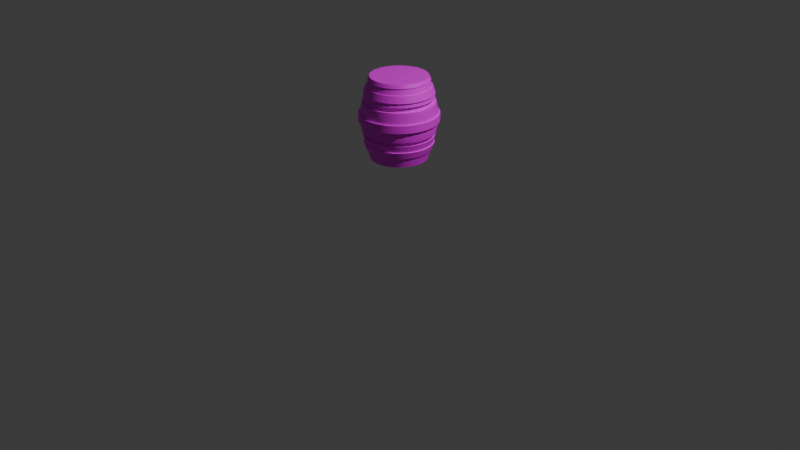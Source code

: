 # Source: M-001_Final_Barrel_2.blend  (saved by Blender 4.2.66; exported with 4.5.12 LTS)
import bpy
from mathutils import Matrix  # noqa: F401  (used for matrix-valued properties, if any)

bpy.ops.wm.read_factory_settings(use_empty=True)
scene = bpy.context.scene
scene.name = 'Scene'

# ---- collections
col_collection = bpy.data.collections.new('Collection'); scene.collection.children.link(col_collection)

# ---- images (referenced by path relative to the original .blend; pixels are not part of the script)
import os
ASSET_DIR = os.environ.get("B2B_ASSET_DIR", "")  # directory of the original .blend (textures are referenced by path, not embedded)
HERE = os.path.dirname(os.path.abspath(__file__))  # packed textures are extracted next to this script under _unpacked/

def load_image(name, relpath, width, height, colorspace="sRGB"):
    """Load a texture the original file referenced (path relative to the .blend, or extracted next to this script)."""
    p = next((c for c in (os.path.join(HERE, relpath), os.path.join(ASSET_DIR, relpath)) if relpath and os.path.exists(c)), "")
    if p:
        img = bpy.data.images.load(p, check_existing=True)
        img.name = name
    else:  # same state as the original file: an image datablock whose file is absent (Cycles renders it pink)
        img = bpy.data.images.new(name, width, height)
        img.source = "FILE"
        img.filepath = "//" + (relpath or name)
    img.colorspace_settings.name = colorspace
    return img
img_material_base_color_001 = load_image('Material Base Color.001', 'Material Base Color.001.png', 1024, 1024, 'sRGB')
img_material_base_color2 = load_image('Material Base Color2', '', 2048, 2048, 'sRGB')
img_material_base_color_002 = load_image('Material Base Color.002', 'Material Base Color.002.png', 1024, 1024, 'sRGB')
img_planks037a_2k_png_color_png_001 = load_image('Planks037A_2K-PNG_Color.png.001', 'Planks037A_2K-PNG_Color.png', 1024, 1024, 'sRGB')
img_cylinder_006_base_color = load_image('Cylinder.006 Base Color', 'Cylinder.006 Base Color.png', 1024, 1024, 'sRGB')

# ---- materials (node trees are filled in below, after node groups)
mat_material = bpy.data.materials.new('Material')
mat_material_001 = bpy.data.materials.new('Material.001')
mat_material_002 = bpy.data.materials.new('Material.002')

# ---- node groups
ng_smooth_by_angle = bpy.data.node_groups.new('Smooth by Angle', 'GeometryNodeTree')
_s = ng_smooth_by_angle.interface.new_socket(name='Mesh', in_out='OUTPUT', socket_type='NodeSocketGeometry')
_s = ng_smooth_by_angle.interface.new_socket(name='Mesh', in_out='INPUT', socket_type='NodeSocketGeometry')
_s = ng_smooth_by_angle.interface.new_socket(name='Angle', in_out='INPUT', socket_type='NodeSocketFloat')
_s.subtype = 'ANGLE'
_s.default_value = 0.5236
_s.min_value = 0.0
_s.max_value = 3.142
_s.description = 'Maximum face angle for smooth edges'
_s = ng_smooth_by_angle.interface.new_socket(name='Ignore Sharpness', in_out='INPUT', socket_type='NodeSocketBool')
_s.force_non_field = True
ng_smooth_by_angle.description = 'Set the sharpness of mesh edges based on the angle between the neighboring faces'
ng_smooth_by_angle.is_modifier = True
_N = ng_smooth_by_angle.nodes; _L = ng_smooth_by_angle.links
n0 = _N.new('GeometryNodeSetShadeSmooth'); n0.name = 'Set Shade Smooth'; n0.location = (120, -80)
n0.domain = 'EDGE'
n1 = _N.new('GeometryNodeSetShadeSmooth'); n1.name = 'Set Shade Smooth.001'; n1.location = (300, -80)
n2 = _N.new('NodeGroupOutput'); n2.name = 'Group Output'; n2.location = (480, -80)
n3 = _N.new('GeometryNodeInputMeshEdgeAngle'); n3.name = 'Edge Angle'; n3.location = (-440, -240)
n4 = _N.new('NodeGroupInput'); n4.name = 'Group Input'; n4.location = (-80, -80)
n5 = _N.new('GeometryNodeInputEdgeSmooth'); n5.name = 'Is Edge Smooth'; n5.location = (-260, -120)
n6 = _N.new('GeometryNodeInputShadeSmooth'); n6.name = 'Is Shade Smooth'; n6.location = (-440, -397)
n7 = _N.new('FunctionNodeCompare'); n7.name = 'Compare'; n7.location = (-260, -260)
n7.operation = 'LESS_EQUAL'
n7.inputs[6].default_value = (0.0, 0.0, 0.0, 0.0)
n7.inputs[7].default_value = (0.0, 0.0, 0.0, 0.0)
n8 = _N.new('FunctionNodeBooleanMath'); n8.name = 'Boolean Math.001'; n8.location = (-80, -260)
n9 = _N.new('NodeGroupInput'); n9.name = 'Group Input.001'; n9.location = (-440, -329)
n10 = _N.new('NodeGroupInput'); n10.name = 'Group Input.002'; n10.location = (-259, -189)
n11 = _N.new('FunctionNodeBooleanMath'); n11.name = 'Boolean Math'; n11.location = (-80, -149)
n11.operation = 'OR'
n12 = _N.new('FunctionNodeBooleanMath'); n12.name = 'Boolean Math.002'; n12.location = (-260, -380)
n12.operation = 'OR'
n13 = _N.new('NodeGroupInput'); n13.name = 'Group Input.003'; n13.location = (-440, -460)
_L.new(n3.outputs[0], n7.inputs[0])
_L.new(n1.outputs[0], n2.inputs[0])
_L.new(n9.outputs[1], n7.inputs[1])
_L.new(n7.outputs[0], n8.inputs[0])
_L.new(n4.outputs[0], n0.inputs[0])
_L.new(n0.outputs[0], n1.inputs[0])
_L.new(n8.outputs[0], n0.inputs[2])
_L.new(n10.outputs[2], n11.inputs[1])
_L.new(n5.outputs[0], n11.inputs[0])
_L.new(n11.outputs[0], n0.inputs[1])
_L.new(n13.outputs[2], n12.inputs[1])
_L.new(n6.outputs[0], n12.inputs[0])
_L.new(n12.outputs[0], n8.inputs[1])
n2.is_active_output = True

# ---- material node trees
mat_material.use_nodes = True; mat_material.node_tree.nodes.clear()
_N = mat_material.node_tree.nodes; _L = mat_material.node_tree.links
n0 = _N.new('ShaderNodeBsdfPrincipled'); n0.name = 'Principled BSDF'; n0.location = (10, 300)
n1 = _N.new('ShaderNodeOutputMaterial'); n1.name = 'Material Output'; n1.location = (300, 300)
n2 = _N.new('ShaderNodeTexImage'); n2.name = 'Image Texture'; n2.location = (-420, 335)
n2.image = img_material_base_color_001
n3 = _N.new('ShaderNodeTexImage'); n3.name = 'Image Texture.001'; n3.location = (-341, 162)
n3.image = img_material_base_color2
n4 = _N.new('ShaderNodeTexImage'); n4.name = 'Image Texture.002'; n4.location = (0, 0)
n4.image = img_material_base_color_002
_L.new(n0.outputs[0], n1.inputs[0])
_L.new(n2.outputs[0], n0.inputs[0])
n1.is_active_output = True
mat_material_001.use_nodes = True; mat_material_001.node_tree.nodes.clear()
_N = mat_material_001.node_tree.nodes; _L = mat_material_001.node_tree.links
n0 = _N.new('ShaderNodeBsdfPrincipled'); n0.name = 'Principled BSDF'; n0.location = (10, 300)
n1 = _N.new('ShaderNodeOutputMaterial'); n1.name = 'Material Output'; n1.location = (300, 300)
n2 = _N.new('ShaderNodeTexImage'); n2.name = 'Image Texture'; n2.location = (-305, 282)
n2.image = img_planks037a_2k_png_color_png_001
_L.new(n0.outputs[0], n1.inputs[0])
_L.new(n2.outputs[0], n0.inputs[0])
n1.is_active_output = True
mat_material_002.use_nodes = True; mat_material_002.node_tree.nodes.clear()
_N = mat_material_002.node_tree.nodes; _L = mat_material_002.node_tree.links
n0 = _N.new('ShaderNodeBsdfPrincipled'); n0.name = 'Principled BSDF'; n0.location = (10, 300)
n1 = _N.new('ShaderNodeOutputMaterial'); n1.name = 'Material Output'; n1.location = (300, 300)
n2 = _N.new('ShaderNodeTexImage'); n2.name = 'Image Texture'; n2.location = (-280, 280)
n2.image = img_cylinder_006_base_color
_L.new(n0.outputs[0], n1.inputs[0])
_L.new(n2.outputs[0], n0.inputs[0])
n1.is_active_output = True

# ---- world
world_world = bpy.data.worlds.new('World'); scene.world = world_world
world_world.use_nodes = True; world_world.node_tree.nodes.clear()
_N = world_world.node_tree.nodes; _L = world_world.node_tree.links
n0 = _N.new('ShaderNodeOutputWorld'); n0.name = 'World Output'; n0.location = (300, 300)
n1 = _N.new('ShaderNodeBackground'); n1.name = 'Background'; n1.location = (10, 300)
n1.inputs[0].default_value = (0.05088, 0.05088, 0.05088, 1.0)
_L.new(n1.outputs[0], n0.inputs[0])
n0.is_active_output = True
world_world.color = (0.05088, 0.05088, 0.05088)
world_world.sun_shadow_jitter_overblur = 0.0

# ---- cameras
cam_camera = bpy.data.cameras.new('Camera')
cam_camera.clip_end = 100.0
cam_camera.ortho_scale = 7.314

# ---- lights
light_light = bpy.data.lights.new('Light', 'POINT')
light_light.energy = 1000.0
light_light.shadow_soft_size = 0.1

# ---- meshes
me_torus = bpy.data.meshes.new('Torus')
me_torus.from_pydata([], [], [])
_uv = me_torus.uv_layers.new(name='UVMap')
_uv.uv.foreach_set('vector', [])
me_torus.update()
me_cylinder_006 = bpy.data.meshes.new('Cylinder.006')
me_cylinder_006.from_pydata([(0.0, 1.0, -1.0), (3.797e-09, 0.9317, 1.0), (0.1951, 0.9808, -1.0), (0.1818, 0.9138, 1.0), (0.3827, 0.9239, -1.0), (0.3566, 0.8608, 1.0), (0.5556, 0.8315, -1.0), (0.5176, 0.7747, 1.0), (0.7071, 0.7071, -1.0), (0.6588, 0.6588, 1.0), (0.8315, 0.5556, -1.0), (0.7747, 0.5176, 1.0), (0.9239, 0.3827, -1.0), (0.8608, 0.3566, 1.0), (0.9808, 0.1951, -1.0), (0.9138, 0.1818, 1.0), (1.0, 0.0, -1.0), (0.9317, 0.0, 1.0), (0.9808, -0.1951, -1.0), (0.9138, -0.1818, 1.0), (0.9239, -0.3827, -1.0), (0.8608, -0.3566, 1.0), (0.8315, -0.5556, -1.0), (0.7747, -0.5176, 1.0), (0.7071, -0.7071, -1.0), (0.6588, -0.6588, 1.0), (0.5556, -0.8315, -1.0), (0.5176, -0.7747, 1.0), (0.3827, -0.9239, -1.0), (0.3566, -0.8608, 1.0), (0.1951, -0.9808, -1.0), (0.1818, -0.9138, 1.0), (0.0, -1.0, -1.0), (3.797e-09, -0.9317, 1.0), (-0.1951, -0.9808, -1.0), (-0.1818, -0.9138, 1.0), (-0.3827, -0.9239, -1.0), (-0.3566, -0.8608, 1.0), (-0.5556, -0.8315, -1.0), (-0.5176, -0.7747, 1.0), (-0.7071, -0.7071, -1.0), (-0.6588, -0.6588, 1.0), (-0.8315, -0.5556, -1.0), (-0.7747, -0.5176, 1.0), (-0.9239, -0.3827, -1.0), (-0.8608, -0.3566, 1.0), (-0.9808, -0.1951, -1.0), (-0.9138, -0.1818, 1.0), (-1.0, 0.0, -1.0), (-0.9317, 0.0, 1.0), (-0.9808, 0.1951, -1.0), (-0.9138, 0.1818, 1.0), (-0.9239, 0.3827, -1.0), (-0.8608, 0.3566, 1.0), (-0.8315, 0.5556, -1.0), (-0.7747, 0.5176, 1.0), (-0.7071, 0.7071, -1.0), (-0.6588, 0.6588, 1.0), (-0.5556, 0.8315, -1.0), (-0.5176, 0.7747, 1.0), (-0.3827, 0.9239, -1.0), (-0.3566, 0.8608, 1.0), (-0.1951, 0.9808, -1.0), (-0.1818, 0.9138, 1.0), (0.0, 0.8255, -20.43), (0.0, 0.8255, 3.639), (0.161, 0.8096, -20.43), (0.161, 0.8096, 3.639), (0.3159, 0.7626, -20.43), (0.3159, 0.7626, 3.639), (0.4586, 0.6864, -20.43), (0.4586, 0.6864, 3.639), (0.5837, 0.5837, -20.43), (0.5837, 0.5837, 3.639), (0.6864, 0.4586, -20.43), (0.6864, 0.4586, 3.639), (0.7626, 0.3159, -20.43), (0.7626, 0.3159, 3.639), (0.8096, 0.161, -20.43), (0.8096, 0.161, 3.639), (0.8255, 0.0, -20.43), (0.8255, 0.0, 3.639), (0.8096, -0.161, -20.43), (0.8096, -0.161, 3.639), (0.7626, -0.3159, -20.43), (0.7626, -0.3159, 3.639), (0.6864, -0.4586, -20.43), (0.6864, -0.4586, 3.639), (0.5837, -0.5837, -20.43), (0.5837, -0.5837, 3.639), (0.4586, -0.6864, -20.43), (0.4586, -0.6864, 3.639), (0.3159, -0.7626, -20.43), (0.3159, -0.7626, 3.639), (0.161, -0.8096, -20.43), (0.161, -0.8096, 3.639), (0.0, -0.8255, -20.43), (0.0, -0.8255, 3.639), (-0.161, -0.8096, -20.43), (-0.161, -0.8096, 3.639), (-0.3159, -0.7626, -20.43), (-0.3159, -0.7626, 3.639), (-0.4586, -0.6864, -20.43), (-0.4586, -0.6864, 3.639), (-0.5837, -0.5837, -20.43), (-0.5837, -0.5837, 3.639), (-0.6864, -0.4586, -20.43), (-0.6864, -0.4586, 3.639), (-0.7626, -0.3159, -20.43), (-0.7626, -0.3159, 3.639), (-0.8096, -0.161, -20.43), (-0.8096, -0.161, 3.639), (-0.8255, 0.0, -20.43), (-0.8255, 0.0, 3.639), (-0.8096, 0.161, -20.43), (-0.8096, 0.161, 3.639), (-0.7626, 0.3159, -20.43), (-0.7626, 0.3159, 3.639), (-0.6864, 0.4586, -20.43), (-0.6864, 0.4586, 3.639), (-0.5837, 0.5837, -20.43), (-0.5837, 0.5837, 3.639), (-0.4586, 0.6864, -20.43), (-0.4586, 0.6864, 3.639), (-0.3159, 0.7626, -20.43), (-0.3159, 0.7626, 3.639), (-0.161, 0.8096, -20.43), (-0.161, 0.8096, 3.639), (-1.454e-09, 1.108, -8.034), (0.2163, 1.087, -8.034), (0.4242, 1.024, -8.034), (0.6158, 0.9217, -8.034), (0.7838, 0.7838, -8.034), (0.9217, 0.6158, -8.034), (1.024, 0.4242, -8.034), (1.087, 0.2163, -8.034), (1.108, -2.415e-09, -8.034), (1.087, -0.2163, -8.034), (1.024, -0.4242, -8.034), (0.9217, -0.6158, -8.034), (0.7838, -0.7838, -8.034), (0.6158, -0.9217, -8.034), (0.4242, -1.024, -8.034), (0.2163, -1.087, -8.034), (-1.454e-09, -1.108, -8.034), (-0.2163, -1.087, -8.034), (-0.4242, -1.024, -8.034), (-0.6158, -0.9217, -8.034), (-0.7838, -0.7838, -8.034), (-0.9217, -0.6158, -8.034), (-1.024, -0.4242, -8.034), (-1.087, -0.2163, -8.034), (-1.108, -2.415e-09, -8.034), (-1.087, 0.2163, -8.034), (-1.024, 0.4242, -8.034), (-0.9217, 0.6158, -8.034), (-0.7838, 0.7838, -8.034), (-0.6158, 0.9217, -8.034), (-0.4242, 1.024, -8.034), (-0.2163, 1.087, -8.034), (-5.779e-10, 1.036, -3.582), (0.2021, 1.016, -3.582), (0.3965, 0.9572, -3.582), (0.5756, 0.8615, -3.582), (0.7326, 0.7326, -3.582), (0.8615, 0.5756, -3.582), (0.9572, 0.3965, -3.582), (1.016, 0.2021, -3.582), (1.036, -1.336e-09, -3.582), (1.016, -0.2021, -3.582), (0.9572, -0.3965, -3.582), (0.8615, -0.5756, -3.582), (0.7326, -0.7326, -3.582), (0.5756, -0.8615, -3.582), (0.3965, -0.9572, -3.582), (0.2021, -1.016, -3.582), (-5.779e-10, -1.036, -3.582), (-0.2021, -1.016, -3.582), (-0.3965, -0.9572, -3.582), (-0.5756, -0.8615, -3.582), (-0.7326, -0.7326, -3.582), (-0.8615, -0.5756, -3.582), (-0.9572, -0.3965, -3.582), (-1.016, -0.2021, -3.582), (-1.036, -1.336e-09, -3.582), (-1.016, 0.2021, -3.582), (-0.9572, 0.3965, -3.582), (-0.8615, 0.5756, -3.582), (-0.7326, 0.7326, -3.582), (-0.5756, 0.8615, -3.582), (-0.3965, 0.9572, -3.582), (-0.2021, 1.016, -3.582), (0.2036, 1.024, -12.23), (0.3994, 0.9642, -12.23), (0.5798, 0.8677, -12.23), (0.738, 0.738, -12.23), (0.8677, 0.5798, -12.23), (0.9642, 0.3994, -12.23), (1.024, 0.2036, -12.23), (1.044, -1.448e-09, -12.23), (1.024, -0.2036, -12.23), (0.9642, -0.3994, -12.23), (0.8677, -0.5798, -12.23), (0.738, -0.738, -12.23), (0.5798, -0.8677, -12.23), (0.3994, -0.9642, -12.23), (0.2036, -1.024, -12.23), (-6.689e-10, -1.044, -12.23), (-0.2036, -1.024, -12.23), (-0.3994, -0.9642, -12.23), (-0.5798, -0.8677, -12.23), (-0.738, -0.738, -12.23), (-0.8677, -0.5798, -12.23), (-0.9642, -0.3994, -12.23), (-1.024, -0.2036, -12.23), (-1.044, -1.448e-09, -12.23), (-1.024, 0.2036, -12.23), (-0.9642, 0.3994, -12.23), (-0.8677, 0.5798, -12.23), (-0.738, 0.738, -12.23), (-0.5798, 0.8677, -12.23), (-0.3994, 0.9642, -12.23), (-0.2036, 1.024, -12.23), (-6.689e-10, 1.044, -12.23), (-4.626e-10, 0.9941, -2.217), (0.1939, 0.975, -2.217), (0.3804, 0.9184, -2.217), (0.5523, 0.8266, -2.217), (0.7029, 0.7029, -2.217), (0.8266, 0.5523, -2.217), (0.9184, 0.3804, -2.217), (0.975, 0.1939, -2.217), (0.9941, -1.07e-09, -2.217), (0.975, -0.1939, -2.217), (0.9184, -0.3804, -2.217), (0.8266, -0.5523, -2.217), (0.7029, -0.7029, -2.217), (0.5523, -0.8266, -2.217), (0.3804, -0.9184, -2.217), (0.1939, -0.975, -2.217), (-4.626e-10, -0.9941, -2.217), (-0.1939, -0.975, -2.217), (-0.3804, -0.9184, -2.217), (-0.5523, -0.8266, -2.217), (-0.7029, -0.7029, -2.217), (-0.8266, -0.5523, -2.217), (-0.9184, -0.3804, -2.217), (-0.975, -0.1939, -2.217), (-0.9941, -1.07e-09, -2.217), (-0.975, 0.1939, -2.217), (-0.9184, 0.3804, -2.217), (-0.8266, 0.5523, -2.217), (-0.7029, 0.7029, -2.217), (-0.5523, 0.8266, -2.217), (-0.3804, 0.9184, -2.217), (-0.1939, 0.975, -2.217), (0.197, 0.9904, -13.48), (0.3864, 0.933, -13.48), (0.561, 0.8396, -13.48), (0.7141, 0.7141, -13.48), (0.8396, 0.561, -13.48), (0.933, 0.3864, -13.48), (0.9904, 0.197, -13.48), (1.01, -1.224e-09, -13.48), (0.9904, -0.197, -13.48), (0.933, -0.3864, -13.48), (0.8396, -0.561, -13.48), (0.7141, -0.7141, -13.48), (0.561, -0.8396, -13.48), (0.3864, -0.933, -13.48), (0.197, -0.9904, -13.48), (-5.652e-10, -1.01, -13.48), (-0.197, -0.9904, -13.48), (-0.3864, -0.933, -13.48), (-0.561, -0.8396, -13.48), (-0.7141, -0.7141, -13.48), (-0.8396, -0.561, -13.48), (-0.933, -0.3864, -13.48), (-0.9904, -0.197, -13.48), (-1.01, -1.224e-09, -13.48), (-0.9904, 0.197, -13.48), (-0.933, 0.3864, -13.48), (-0.8396, 0.561, -13.48), (-0.7141, 0.7141, -13.48), (-0.561, 0.8396, -13.48), (-0.3864, 0.933, -13.48), (-0.197, 0.9904, -13.48), (-5.652e-10, 1.01, -13.48), (0.1779, 0.8941, -2.32), (0.1854, 0.9319, -3.567), (0.3489, 0.8423, -2.32), (0.3636, 0.8779, -3.567), (0.5065, 0.758, -2.32), (0.5279, 0.79, -3.567), (0.6446, 0.6446, -2.32), (0.6719, 0.6719, -3.567), (0.758, 0.5065, -2.32), (0.79, 0.5279, -3.567), (0.8423, 0.3489, -2.32), (0.8779, 0.3636, -3.567), (0.8941, 0.1779, -2.32), (0.9319, 0.1854, -3.567), (0.9117, -1.503e-09, -2.32), (0.9502, -1.748e-09, -3.567), (0.8941, -0.1779, -2.32), (0.9319, -0.1854, -3.567), (0.8423, -0.3489, -2.32), (0.8779, -0.3636, -3.567), (0.758, -0.5065, -2.32), (0.79, -0.5279, -3.567), (0.6446, -0.6446, -2.32), (0.6719, -0.6719, -3.567), (0.5065, -0.758, -2.32), (0.5279, -0.79, -3.567), (0.3489, -0.8423, -2.32), (0.3636, -0.8779, -3.567), (0.1779, -0.8941, -2.32), (0.1854, -0.9319, -3.567), (1.088e-10, -0.9117, -2.32), (3.133e-12, -0.9502, -3.567), (-0.1779, -0.8941, -2.32), (-0.1854, -0.9319, -3.567), (-0.3489, -0.8423, -2.32), (-0.3636, -0.8779, -3.567), (-0.5065, -0.758, -2.32), (-0.5279, -0.79, -3.567), (-0.6446, -0.6446, -2.32), (-0.6719, -0.6719, -3.567), (-0.758, -0.5065, -2.32), (-0.79, -0.5279, -3.567), (-0.8423, -0.3489, -2.32), (-0.8779, -0.3636, -3.567), (-0.8941, -0.1779, -2.32), (-0.9319, -0.1854, -3.567), (-0.9117, -1.503e-09, -2.32), (-0.9502, -1.748e-09, -3.567), (-0.8941, 0.1779, -2.32), (-0.9319, 0.1854, -3.567), (-0.8423, 0.3489, -2.32), (-0.8779, 0.3636, -3.567), (-0.758, 0.5065, -2.32), (-0.79, 0.5279, -3.567), (-0.6446, 0.6446, -2.32), (-0.6719, 0.6719, -3.567), (-0.5065, 0.758, -2.32), (-0.5279, 0.79, -3.567), (-0.3489, 0.8423, -2.32), (-0.3636, 0.8779, -3.567), (-0.1779, 0.8941, -2.32), (-0.1854, 0.9319, -3.567), (3.133e-12, 0.9502, -3.567), (1.47e-11, 0.9261, -13.37), (-8.034e-11, 0.9571, -12.27), (0.1867, 0.9387, -12.27), (0.3663, 0.8842, -12.27), (0.5317, 0.7958, -12.27), (0.6768, 0.6768, -12.27), (0.7958, 0.5317, -12.27), (0.8842, 0.3663, -12.27), (0.9387, 0.1867, -12.27), (0.9571, -1.85e-09, -12.27), (0.9387, -0.1867, -12.27), (0.8842, -0.3663, -12.27), (0.7958, -0.5317, -12.27), (0.6768, -0.6768, -12.27), (0.5317, -0.7958, -12.27), (0.3663, -0.8842, -12.27), (0.1867, -0.9387, -12.27), (-8.034e-11, -0.9571, -12.27), (-0.1867, -0.9387, -12.27), (-0.3663, -0.8842, -12.27), (-0.5317, -0.7958, -12.27), (-0.6768, -0.6768, -12.27), (-0.7958, -0.5317, -12.27), (-0.8842, -0.3663, -12.27), (-0.9387, -0.1867, -12.27), (-0.9571, -1.85e-09, -12.27), (-0.9387, 0.1867, -12.27), (-0.8842, 0.3663, -12.27), (-0.7958, 0.5317, -12.27), (-0.6768, 0.6768, -12.27), (-0.5317, 0.7958, -12.27), (-0.3663, 0.8842, -12.27), (-0.1867, 0.9387, -12.27), (1.088e-10, 0.9117, -2.32), (0.1807, 0.9083, -13.37), (0.3544, 0.8556, -13.37), (0.5145, 0.77, -13.37), (0.6548, 0.6548, -13.37), (0.77, 0.5145, -13.37), (0.8556, 0.3544, -13.37), (0.9083, 0.1807, -13.37), (0.9261, -1.645e-09, -13.37), (0.9083, -0.1807, -13.37), (0.8556, -0.3544, -13.37), (0.77, -0.5145, -13.37), (0.6548, -0.6548, -13.37), (0.5145, -0.77, -13.37), (0.3544, -0.8556, -13.37), (0.1807, -0.9083, -13.37), (1.47e-11, -0.9261, -13.37), (-0.1807, -0.9083, -13.37), (-0.3544, -0.8556, -13.37), (-0.5145, -0.77, -13.37), (-0.6548, -0.6548, -13.37), (-0.77, -0.5145, -13.37), (-0.8556, -0.3544, -13.37), (-0.9083, -0.1807, -13.37), (-0.9261, -1.645e-09, -13.37), (-0.9083, 0.1807, -13.37), (-0.8556, 0.3544, -13.37), (-0.77, 0.5145, -13.37), (-0.6548, 0.6548, -13.37), (-0.5145, 0.77, -13.37), (-0.3544, 0.8556, -13.37), (-0.1807, 0.9083, -13.37), (-8.086e-11, 0.855, 2.685), (0.1668, 0.8385, 2.685), (0.3272, 0.7899, 2.685), (0.475, 0.7109, 2.685), (0.6045, 0.6045, 2.685), (0.7109, 0.475, 2.685), (0.7899, 0.3272, 2.685), (0.8385, 0.1668, 2.685), (0.855, -1.87e-10, 2.685), (0.8385, -0.1668, 2.685), (0.7899, -0.3272, 2.685), (0.7109, -0.475, 2.685), (0.6045, -0.6045, 2.685), (0.475, -0.7109, 2.685), (0.3272, -0.7899, 2.685), (0.1668, -0.8385, 2.685), (-8.086e-11, -0.855, 2.685), (-0.1668, -0.8385, 2.685), (-0.3272, -0.7899, 2.685), (-0.475, -0.7109, 2.685), (-0.6045, -0.6045, 2.685), (-0.7109, -0.475, 2.685), (-0.7899, -0.3272, 2.685), (-0.8385, -0.1668, 2.685), (-0.855, -1.87e-10, 2.685), (-0.8385, 0.1668, 2.685), (-0.7899, 0.3272, 2.685), (-0.7109, 0.475, 2.685), (-0.6045, 0.6045, 2.685), (-0.475, 0.7109, 2.685), (-0.3272, 0.7899, 2.685), (-0.1668, 0.8385, 2.685), (0.0, 0.8249, 3.854), (-5.868e-10, 0.8734, 2.808), (0.1609, 0.809, 3.854), (0.1704, 0.8566, 2.808), (0.3157, 0.7621, 3.854), (0.3342, 0.8069, 2.808), (0.4583, 0.6858, 3.854), (0.4852, 0.7262, 2.808), (0.5833, 0.5833, 3.854), (0.6176, 0.6176, 2.808), (0.6858, 0.4583, 3.854), (0.7262, 0.4852, 2.808), (0.7621, 0.3157, 3.854), (0.8069, 0.3342, 2.808), (0.809, 0.1609, 3.854), (0.8566, 0.1704, 2.808), (0.8249, 0.0, 3.854), (0.8734, 2.471e-10, 2.808), (0.809, -0.1609, 3.854), (0.8566, -0.1704, 2.808), (0.7621, -0.3157, 3.854), (0.8069, -0.3342, 2.808), (0.6858, -0.4583, 3.854), (0.7262, -0.4852, 2.808), (0.5833, -0.5833, 3.854), (0.6176, -0.6176, 2.808), (0.4583, -0.6858, 3.854), (0.4852, -0.7262, 2.808), (0.3157, -0.7621, 3.854), (0.3342, -0.8069, 2.808), (0.1609, -0.809, 3.854), (0.1704, -0.8566, 2.808), (0.0, -0.8249, 3.854), (-5.868e-10, -0.8734, 2.808), (-0.1609, -0.809, 3.854), (-0.1704, -0.8566, 2.808), (-0.3157, -0.7621, 3.854), (-0.3342, -0.8069, 2.808), (-0.4583, -0.6858, 3.854), (-0.4852, -0.7262, 2.808), (-0.5833, -0.5833, 3.854), (-0.6176, -0.6176, 2.808), (-0.6858, -0.4583, 3.854), (-0.7262, -0.4852, 2.808), (-0.7621, -0.3157, 3.854), (-0.8069, -0.3342, 2.808), (-0.809, -0.1609, 3.854), (-0.8566, -0.1704, 2.808), (-0.8249, 0.0, 3.854), (-0.8734, 2.471e-10, 2.808), (-0.809, 0.1609, 3.854), (-0.8566, 0.1704, 2.808), (-0.7621, 0.3157, 3.854), (-0.8069, 0.3342, 2.808), (-0.6858, 0.4583, 3.854), (-0.7262, 0.4852, 2.808), (-0.5833, 0.5833, 3.854), (-0.6176, 0.6176, 2.808), (-0.4583, 0.6858, 3.854), (-0.4852, 0.7262, 2.808), (-0.3157, 0.7621, 3.854), (-0.3342, 0.8069, 2.808), (-0.1609, 0.809, 3.854), (-0.1704, 0.8566, 2.808), (0.0, 1.14, -9.12), (0.0, 1.14, -6.84), (0.2224, 1.118, -9.12), (0.2224, 1.118, -6.84), (0.4363, 1.053, -9.12), (0.4363, 1.053, -6.84), (0.6334, 0.9479, -9.12), (0.6334, 0.9479, -6.84), (0.8061, 0.8061, -9.12), (0.8061, 0.8061, -6.84), (0.9479, 0.6334, -9.12), (0.9479, 0.6334, -6.84), (1.053, 0.4363, -9.12), (1.053, 0.4363, -6.84), (1.118, 0.2224, -9.12), (1.118, 0.2224, -6.84), (1.14, 0.0, -9.12), (1.14, 0.0, -6.84), (1.118, -0.2224, -9.12), (1.118, -0.2224, -6.84), (1.053, -0.4363, -9.12), (1.053, -0.4363, -6.84), (0.9479, -0.6334, -9.12), (0.9479, -0.6334, -6.84), (0.8061, -0.8061, -9.12), (0.8061, -0.8061, -6.84), (0.6334, -0.9479, -9.12), (0.6334, -0.9479, -6.84), (0.4363, -1.053, -9.12), (0.4363, -1.053, -6.84), (0.2224, -1.118, -9.12), (0.2224, -1.118, -6.84), (0.0, -1.14, -9.12), (0.0, -1.14, -6.84), (-0.2224, -1.118, -9.12), (-0.2224, -1.118, -6.84), (-0.4363, -1.053, -9.12), (-0.4363, -1.053, -6.84), (-0.6334, -0.9479, -9.12), (-0.6334, -0.9479, -6.84), (-0.8061, -0.8061, -9.12), (-0.8061, -0.8061, -6.84), (-0.9479, -0.6334, -9.12), (-0.9479, -0.6334, -6.84), (-1.053, -0.4363, -9.12), (-1.053, -0.4363, -6.84), (-1.118, -0.2224, -9.12), (-1.118, -0.2224, -6.84), (-1.14, 0.0, -9.12), (-1.14, 0.0, -6.84), (-1.118, 0.2224, -9.12), (-1.118, 0.2224, -6.84), (-1.053, 0.4363, -9.12), (-1.053, 0.4363, -6.84), (-0.9479, 0.6334, -9.12), (-0.9479, 0.6334, -6.84), (-0.8061, 0.8061, -9.12), (-0.8061, 0.8061, -6.84), (-0.6334, 0.9479, -9.12), (-0.6334, 0.9479, -6.84), (-0.4363, 1.053, -9.12), (-0.4363, 1.053, -6.84), (-0.2224, 1.118, -9.12), (-0.2224, 1.118, -6.84), (1.352e-10, 0.9274, -17.52), (0.0, 0.9913, -15.54), (0.1809, 0.9096, -17.52), (0.1934, 0.9722, -15.54), (0.3549, 0.8568, -17.52), (0.3793, 0.9158, -15.54), (0.5153, 0.7711, -17.52), (0.5507, 0.8242, -15.54), (0.6558, 0.6558, -17.52), (0.7009, 0.7009, -15.54), (0.7711, 0.5153, -17.52), (0.8242, 0.5507, -15.54), (0.8568, 0.3549, -17.52), (0.9158, 0.3793, -15.54), (0.9096, 0.1809, -17.52), (0.9722, 0.1934, -15.54), (0.9274, -6.759e-10, -17.52), (0.9913, 0.0, -15.54), (0.9096, -0.1809, -17.52), (0.9722, -0.1934, -15.54), (0.8568, -0.3549, -17.52), (0.9158, -0.3793, -15.54), (0.7711, -0.5153, -17.52), (0.8242, -0.5507, -15.54), (0.6558, -0.6558, -17.52), (0.7009, -0.7009, -15.54), (0.5153, -0.7711, -17.52), (0.5507, -0.8242, -15.54), (0.3549, -0.8568, -17.52), (0.3793, -0.9158, -15.54), (0.1809, -0.9096, -17.52), (0.1934, -0.9722, -15.54), (1.352e-10, -0.9274, -17.52), (0.0, -0.9913, -15.54), (-0.1809, -0.9096, -17.52), (-0.1934, -0.9722, -15.54), (-0.3549, -0.8568, -17.52), (-0.3793, -0.9158, -15.54), (-0.5153, -0.7711, -17.52), (-0.5507, -0.8242, -15.54), (-0.6558, -0.6558, -17.52), (-0.7009, -0.7009, -15.54), (-0.7711, -0.5153, -17.52), (-0.8242, -0.5507, -15.54), (-0.8568, -0.3549, -17.52), (-0.9158, -0.3793, -15.54), (-0.9096, -0.1809, -17.52), (-0.9722, -0.1934, -15.54), (-0.9274, -6.759e-10, -17.52), (-0.9913, 0.0, -15.54), (-0.9096, 0.1809, -17.52), (-0.9722, 0.1934, -15.54), (-0.8568, 0.3549, -17.52), (-0.9158, 0.3793, -15.54), (-0.7711, 0.5153, -17.52), (-0.8242, 0.5507, -15.54), (-0.6558, 0.6558, -17.52), (-0.7009, 0.7009, -15.54), (-0.5153, 0.7711, -17.52), (-0.5507, 0.8242, -15.54), (-0.3549, 0.8568, -17.52), (-0.3793, 0.9158, -15.54), (-0.1809, 0.9096, -17.52), (-0.1934, 0.9722, -15.54)], [], [(0, 1, 3, 2), (2, 3, 5, 4), (4, 5, 7, 6), (6, 7, 9, 8), (8, 9, 11, 10), (10, 11, 13, 12), (12, 13, 15, 14), (14, 15, 17, 16), (16, 17, 19, 18), (18, 19, 21, 20), (20, 21, 23, 22), (22, 23, 25, 24), (24, 25, 27, 26), (26, 27, 29, 28), (28, 29, 31, 30), (30, 31, 33, 32), (32, 33, 35, 34), (34, 35, 37, 36), (36, 37, 39, 38), (38, 39, 41, 40), (40, 41, 43, 42), (42, 43, 45, 44), (44, 45, 47, 46), (46, 47, 49, 48), (48, 49, 51, 50), (50, 51, 53, 52), (52, 53, 55, 54), (54, 55, 57, 56), (56, 57, 59, 58), (58, 59, 61, 60), (3, 1, 63, 61, 59, 57, 55, 53, 51, 49, 47, 45, 43, 41, 39, 37, 35, 33, 31, 29, 27, 25, 23, 21, 19, 17, 15, 13, 11, 9, 7, 5), (60, 61, 63, 62), (62, 63, 1, 0), (0, 2, 4, 6, 8, 10, 12, 14, 16, 18, 20, 22, 24, 26, 28, 30, 32, 34, 36, 38, 40, 42, 44, 46, 48, 50, 52, 54, 56, 58, 60, 62), (416, 65, 67, 417), (417, 67, 69, 418), (418, 69, 71, 419), (419, 71, 73, 420), (420, 73, 75, 421), (421, 75, 77, 422), (422, 77, 79, 423), (423, 79, 81, 424), (424, 81, 83, 425), (425, 83, 85, 426), (426, 85, 87, 427), (427, 87, 89, 428), (428, 89, 91, 429), (429, 91, 93, 430), (430, 93, 95, 431), (431, 95, 97, 432), (432, 97, 99, 433), (433, 99, 101, 434), (434, 101, 103, 435), (435, 103, 105, 436), (436, 105, 107, 437), (437, 107, 109, 438), (438, 109, 111, 439), (439, 111, 113, 440), (440, 113, 115, 441), (441, 115, 117, 442), (442, 117, 119, 443), (443, 119, 121, 444), (444, 121, 123, 445), (445, 123, 125, 446), (67, 65, 127, 125, 123, 121, 119, 117, 115, 113, 111, 109, 107, 105, 103, 101, 99, 97, 95, 93, 91, 89, 87, 85, 83, 81, 79, 77, 75, 73, 71, 69), (446, 125, 127, 447), (447, 127, 65, 416), (64, 66, 68, 70, 72, 74, 76, 78, 80, 82, 84, 86, 88, 90, 92, 94, 96, 98, 100, 102, 104, 106, 108, 110, 112, 114, 116, 118, 120, 122, 124, 126), (222, 159, 128, 223), (221, 158, 159, 222), (220, 157, 158, 221), (219, 156, 157, 220), (218, 155, 156, 219), (217, 154, 155, 218), (216, 153, 154, 217), (215, 152, 153, 216), (214, 151, 152, 215), (213, 150, 151, 214), (212, 149, 150, 213), (211, 148, 149, 212), (210, 147, 148, 211), (209, 146, 147, 210), (208, 145, 146, 209), (207, 144, 145, 208), (206, 143, 144, 207), (205, 142, 143, 206), (204, 141, 142, 205), (203, 140, 141, 204), (202, 139, 140, 203), (201, 138, 139, 202), (200, 137, 138, 201), (199, 136, 137, 200), (198, 135, 136, 199), (197, 134, 135, 198), (196, 133, 134, 197), (195, 132, 133, 196), (194, 131, 132, 195), (193, 130, 131, 194), (192, 129, 130, 193), (223, 128, 129, 192), (159, 191, 160, 128), (158, 190, 191, 159), (157, 189, 190, 158), (156, 188, 189, 157), (155, 187, 188, 156), (154, 186, 187, 155), (153, 185, 186, 154), (152, 184, 185, 153), (151, 183, 184, 152), (150, 182, 183, 151), (149, 181, 182, 150), (148, 180, 181, 149), (147, 179, 180, 148), (146, 178, 179, 147), (145, 177, 178, 146), (144, 176, 177, 145), (143, 175, 176, 144), (142, 174, 175, 143), (141, 173, 174, 142), (140, 172, 173, 141), (139, 171, 172, 140), (138, 170, 171, 139), (137, 169, 170, 138), (136, 168, 169, 137), (135, 167, 168, 136), (134, 166, 167, 135), (133, 165, 166, 134), (132, 164, 165, 133), (131, 163, 164, 132), (130, 162, 163, 131), (129, 161, 162, 130), (128, 160, 161, 129), (204, 205, 366, 365), (255, 224, 384, 348), (167, 166, 299, 301), (203, 204, 365, 364), (168, 167, 301, 303), (202, 203, 364, 363), (169, 168, 303, 305), (201, 202, 363, 362), (170, 169, 305, 307), (200, 201, 362, 361), (171, 170, 307, 309), (199, 200, 361, 360), (172, 171, 309, 311), (198, 199, 360, 359), (173, 172, 311, 313), (197, 198, 359, 358), (174, 173, 313, 315), (196, 197, 358, 357), (256, 287, 351, 385), (175, 174, 315, 317), (195, 196, 357, 356), (257, 256, 385, 386), (176, 175, 317, 319), (194, 195, 356, 355), (258, 257, 386, 387), (177, 176, 319, 321), (193, 194, 355, 354), (259, 258, 387, 388), (178, 177, 321, 323), (192, 193, 354, 353), (260, 259, 388, 389), (179, 178, 323, 325), (223, 192, 353, 352), (261, 260, 389, 390), (180, 179, 325, 327), (262, 261, 390, 391), (181, 180, 327, 329), (263, 262, 391, 392), (182, 181, 329, 331), (264, 263, 392, 393), (183, 182, 331, 333), (265, 264, 393, 394), (184, 183, 333, 335), (266, 265, 394, 395), (185, 184, 335, 337), (267, 266, 395, 396), (186, 185, 337, 339), (268, 267, 396, 397), (187, 186, 339, 341), (224, 225, 288, 384), (269, 268, 397, 398), (188, 187, 341, 343), (225, 226, 290, 288), (270, 269, 398, 399), (189, 188, 343, 345), (226, 227, 292, 290), (271, 270, 399, 400), (190, 189, 345, 347), (227, 228, 294, 292), (272, 271, 400, 401), (191, 190, 347, 349), (228, 229, 296, 294), (273, 272, 401, 402), (160, 191, 349, 350), (126, 286, 287, 64), (124, 285, 286, 126), (122, 284, 285, 124), (120, 283, 284, 122), (118, 282, 283, 120), (116, 281, 282, 118), (114, 280, 281, 116), (112, 279, 280, 114), (110, 278, 279, 112), (108, 277, 278, 110), (106, 276, 277, 108), (104, 275, 276, 106), (102, 274, 275, 104), (100, 273, 274, 102), (98, 272, 273, 100), (96, 271, 272, 98), (94, 270, 271, 96), (92, 269, 270, 94), (90, 268, 269, 92), (88, 267, 268, 90), (86, 266, 267, 88), (84, 265, 266, 86), (82, 264, 265, 84), (80, 263, 264, 82), (78, 262, 263, 80), (76, 261, 262, 78), (74, 260, 261, 76), (72, 259, 260, 74), (70, 258, 259, 72), (68, 257, 258, 70), (66, 256, 257, 68), (64, 287, 256, 66), (351, 352, 353, 385), (385, 353, 354, 386), (386, 354, 355, 387), (387, 355, 356, 388), (388, 356, 357, 389), (389, 357, 358, 390), (390, 358, 359, 391), (391, 359, 360, 392), (392, 360, 361, 393), (393, 361, 362, 394), (394, 362, 363, 395), (395, 363, 364, 396), (396, 364, 365, 397), (397, 365, 366, 398), (398, 366, 367, 399), (399, 367, 368, 400), (400, 368, 369, 401), (401, 369, 370, 402), (402, 370, 371, 403), (403, 371, 372, 404), (404, 372, 373, 405), (405, 373, 374, 406), (406, 374, 375, 407), (407, 375, 376, 408), (408, 376, 377, 409), (409, 377, 378, 410), (410, 378, 379, 411), (411, 379, 380, 412), (412, 380, 381, 413), (413, 381, 382, 414), (414, 382, 383, 415), (415, 383, 352, 351), (349, 348, 384, 350), (347, 346, 348, 349), (345, 344, 346, 347), (343, 342, 344, 345), (341, 340, 342, 343), (339, 338, 340, 341), (337, 336, 338, 339), (335, 334, 336, 337), (333, 332, 334, 335), (331, 330, 332, 333), (329, 328, 330, 331), (327, 326, 328, 329), (325, 324, 326, 327), (323, 322, 324, 325), (321, 320, 322, 323), (319, 318, 320, 321), (317, 316, 318, 319), (315, 314, 316, 317), (313, 312, 314, 315), (311, 310, 312, 313), (309, 308, 310, 311), (307, 306, 308, 309), (305, 304, 306, 307), (303, 302, 304, 305), (301, 300, 302, 303), (299, 298, 300, 301), (297, 296, 298, 299), (295, 294, 296, 297), (293, 292, 294, 295), (291, 290, 292, 293), (289, 288, 290, 291), (350, 384, 288, 289), (166, 165, 297, 299), (254, 255, 348, 346), (205, 206, 367, 366), (165, 164, 295, 297), (253, 254, 346, 344), (206, 207, 368, 367), (164, 163, 293, 295), (252, 253, 344, 342), (207, 208, 369, 368), (163, 162, 291, 293), (251, 252, 342, 340), (208, 209, 370, 369), (162, 161, 289, 291), (250, 251, 340, 338), (209, 210, 371, 370), (161, 160, 350, 289), (249, 250, 338, 336), (210, 211, 372, 371), (248, 249, 336, 334), (211, 212, 373, 372), (247, 248, 334, 332), (212, 213, 374, 373), (246, 247, 332, 330), (213, 214, 375, 374), (245, 246, 330, 328), (214, 215, 376, 375), (244, 245, 328, 326), (215, 216, 377, 376), (243, 244, 326, 324), (216, 217, 378, 377), (287, 286, 415, 351), (242, 243, 324, 322), (217, 218, 379, 378), (286, 285, 414, 415), (241, 242, 322, 320), (218, 219, 380, 379), (285, 284, 413, 414), (240, 241, 320, 318), (219, 220, 381, 380), (284, 283, 412, 413), (239, 240, 318, 316), (220, 221, 382, 381), (283, 282, 411, 412), (238, 239, 316, 314), (221, 222, 383, 382), (282, 281, 410, 411), (237, 238, 314, 312), (222, 223, 352, 383), (281, 280, 409, 410), (236, 237, 312, 310), (280, 279, 408, 409), (235, 236, 310, 308), (279, 278, 407, 408), (234, 235, 308, 306), (278, 277, 406, 407), (233, 234, 306, 304), (277, 276, 405, 406), (232, 233, 304, 302), (276, 275, 404, 405), (231, 232, 302, 300), (275, 274, 403, 404), (230, 231, 300, 298), (274, 273, 402, 403), (229, 230, 298, 296), (255, 447, 416, 224), (254, 446, 447, 255), (253, 445, 446, 254), (252, 444, 445, 253), (251, 443, 444, 252), (250, 442, 443, 251), (249, 441, 442, 250), (248, 440, 441, 249), (247, 439, 440, 248), (246, 438, 439, 247), (245, 437, 438, 246), (244, 436, 437, 245), (243, 435, 436, 244), (242, 434, 435, 243), (241, 433, 434, 242), (240, 432, 433, 241), (239, 431, 432, 240), (238, 430, 431, 239), (237, 429, 430, 238), (236, 428, 429, 237), (235, 427, 428, 236), (234, 426, 427, 235), (233, 425, 426, 234), (232, 424, 425, 233), (231, 423, 424, 232), (230, 422, 423, 231), (229, 421, 422, 230), (228, 420, 421, 229), (227, 419, 420, 228), (226, 418, 419, 227), (225, 417, 418, 226), (224, 416, 417, 225), (448, 449, 451, 450), (450, 451, 453, 452), (452, 453, 455, 454), (454, 455, 457, 456), (456, 457, 459, 458), (458, 459, 461, 460), (460, 461, 463, 462), (462, 463, 465, 464), (464, 465, 467, 466), (466, 467, 469, 468), (468, 469, 471, 470), (470, 471, 473, 472), (472, 473, 475, 474), (474, 475, 477, 476), (476, 477, 479, 478), (478, 479, 481, 480), (480, 481, 483, 482), (482, 483, 485, 484), (484, 485, 487, 486), (486, 487, 489, 488), (488, 489, 491, 490), (490, 491, 493, 492), (492, 493, 495, 494), (494, 495, 497, 496), (496, 497, 499, 498), (498, 499, 501, 500), (500, 501, 503, 502), (502, 503, 505, 504), (504, 505, 507, 506), (506, 507, 509, 508), (451, 449, 511, 509, 507, 505, 503, 501, 499, 497, 495, 493, 491, 489, 487, 485, 483, 481, 479, 477, 475, 473, 471, 469, 467, 465, 463, 461, 459, 457, 455, 453), (508, 509, 511, 510), (510, 511, 449, 448), (448, 450, 452, 454, 456, 458, 460, 462, 464, 466, 468, 470, 472, 474, 476, 478, 480, 482, 484, 486, 488, 490, 492, 494, 496, 498, 500, 502, 504, 506, 508, 510), (512, 513, 515, 514), (514, 515, 517, 516), (516, 517, 519, 518), (518, 519, 521, 520), (520, 521, 523, 522), (522, 523, 525, 524), (524, 525, 527, 526), (526, 527, 529, 528), (528, 529, 531, 530), (530, 531, 533, 532), (532, 533, 535, 534), (534, 535, 537, 536), (536, 537, 539, 538), (538, 539, 541, 540), (540, 541, 543, 542), (542, 543, 545, 544), (544, 545, 547, 546), (546, 547, 549, 548), (548, 549, 551, 550), (550, 551, 553, 552), (552, 553, 555, 554), (554, 555, 557, 556), (556, 557, 559, 558), (558, 559, 561, 560), (560, 561, 563, 562), (562, 563, 565, 564), (564, 565, 567, 566), (566, 567, 569, 568), (568, 569, 571, 570), (570, 571, 573, 572), (515, 513, 575, 573, 571, 569, 567, 565, 563, 561, 559, 557, 555, 553, 551, 549, 547, 545, 543, 541, 539, 537, 535, 533, 531, 529, 527, 525, 523, 521, 519, 517), (572, 573, 575, 574), (574, 575, 513, 512), (512, 514, 516, 518, 520, 522, 524, 526, 528, 530, 532, 534, 536, 538, 540, 542, 544, 546, 548, 550, 552, 554, 556, 558, 560, 562, 564, 566, 568, 570, 572, 574), (576, 577, 579, 578), (578, 579, 581, 580), (580, 581, 583, 582), (582, 583, 585, 584), (584, 585, 587, 586), (586, 587, 589, 588), (588, 589, 591, 590), (590, 591, 593, 592), (592, 593, 595, 594), (594, 595, 597, 596), (596, 597, 599, 598), (598, 599, 601, 600), (600, 601, 603, 602), (602, 603, 605, 604), (604, 605, 607, 606), (606, 607, 609, 608), (608, 609, 611, 610), (610, 611, 613, 612), (612, 613, 615, 614), (614, 615, 617, 616), (616, 617, 619, 618), (618, 619, 621, 620), (620, 621, 623, 622), (622, 623, 625, 624), (624, 625, 627, 626), (626, 627, 629, 628), (628, 629, 631, 630), (630, 631, 633, 632), (632, 633, 635, 634), (634, 635, 637, 636), (579, 577, 639, 637, 635, 633, 631, 629, 627, 625, 623, 621, 619, 617, 615, 613, 611, 609, 607, 605, 603, 601, 599, 597, 595, 593, 591, 589, 587, 585, 583, 581), (636, 637, 639, 638), (638, 639, 577, 576), (576, 578, 580, 582, 584, 586, 588, 590, 592, 594, 596, 598, 600, 602, 604, 606, 608, 610, 612, 614, 616, 618, 620, 622, 624, 626, 628, 630, 632, 634, 636, 638)])
me_cylinder_006.polygons.foreach_set('use_smooth', [True] * 490)
me_cylinder_006.polygons.foreach_set('material_index', [0, 0, 0, 0, 0, 0, 0, 0, 0, 0, 0, 0, 0, 0, 0, 0, 0, 0, 0, 0, 0, 0, 0, 0, 0, 0, 0, 0, 0, 0, 0, 0, 0, 0, 0, 0, 0, 0, 0, 0, 0, 0, 0, 0, 0, 0, 0, 0, 0, 0, 0, 0, 0, 0, 0, 0, 0, 0, 0, 0, 0, 0, 0, 0, 0, 0, 0, 1, 1, 1, 1, 1, 1, 1, 1, 1, 1, 1, 1, 1, 1, 1, 1, 1, 1, 1, 1, 1, 1, 1, 1, 1, 1, 1, 1, 1, 1, 1, 1, 1, 1, 1, 1, 1, 1, 1, 1, 1, 1, 1, 1, 1, 1, 1, 1, 1, 1, 1, 1, 1, 1, 1, 1, 1, 1, 1, 1, 1, 1, 1, 1, 1, 0, 0, 0, 0, 0, 0, 0, 0, 0, 0, 0, 0, 0, 0, 0, 0, 0, 0, 0, 0, 0, 0, 0, 0, 0, 0, 0, 0, 0, 0, 0, 0, 0, 0, 0, 0, 0, 0, 0, 0, 0, 0, 0, 0, 0, 0, 0, 0, 0, 0, 0, 0, 0, 0, 0, 0, 0, 0, 0, 0, 0, 0, 0, 0, 1, 1, 1, 1, 1, 1, 1, 1, 1, 1, 1, 1, 1, 1, 1, 1, 1, 1, 1, 1, 1, 1, 1, 1, 1, 1, 1, 1, 1, 1, 1, 1, 0, 0, 0, 0, 0, 0, 0, 0, 0, 0, 0, 0, 0, 0, 0, 0, 0, 0, 0, 0, 0, 0, 0, 0, 0, 0, 0, 0, 0, 0, 0, 0, 0, 0, 0, 0, 0, 0, 0, 0, 0, 0, 0, 0, 0, 0, 0, 0, 0, 0, 0, 0, 0, 0, 0, 0, 0, 0, 0, 0, 0, 0, 0, 0, 0, 0, 0, 0, 0, 0, 0, 0, 0, 0, 0, 0, 0, 0, 0, 0, 0, 0, 0, 0, 0, 0, 0, 0, 0, 0, 0, 0, 0, 0, 0, 0, 0, 0, 0, 0, 0, 0, 0, 0, 0, 0, 0, 0, 0, 0, 0, 0, 0, 0, 0, 0, 0, 0, 0, 0, 0, 0, 0, 0, 0, 0, 0, 0, 1, 1, 1, 1, 1, 1, 1, 1, 1, 1, 1, 1, 1, 1, 1, 1, 1, 1, 1, 1, 1, 1, 1, 1, 1, 1, 1, 1, 1, 1, 1, 1, 2, 2, 2, 2, 2, 2, 2, 2, 2, 2, 2, 2, 2, 2, 2, 2, 2, 2, 2, 2, 2, 2, 2, 2, 2, 2, 2, 2, 2, 2, 2, 2, 2, 2, 0, 0, 0, 0, 0, 0, 0, 0, 0, 0, 0, 0, 0, 0, 0, 0, 0, 0, 0, 0, 0, 0, 0, 0, 0, 0, 0, 0, 0, 0, 0, 0, 0, 0, 0, 0, 0, 0, 0, 0, 0, 0, 0, 0, 0, 0, 0, 0, 0, 0, 0, 0, 0, 0, 0, 0, 0, 0, 0, 0, 0, 0, 0, 0, 0, 0, 0, 0])
_uv = me_cylinder_006.uv_layers.new(name='UVMap')
_uv.uv.foreach_set('vector', [0.6553, 0.7916, 0.6559, 0.6041, 0.6731, 0.6041, 0.6737, 0.7916, 0.6737, 0.7916, 0.6731, 0.6041, 0.6899, 0.6041, 0.6917, 0.7916, 0.6917, 0.7916, 0.6899, 0.6041, 0.7057, 0.6041, 0.7087, 0.7916, 0.7087, 0.7916, 0.7057, 0.6041, 0.7199, 0.6041, 0.724, 0.7916, 0.724, 0.7916, 0.7199, 0.6041, 0.732, 0.6041, 0.737, 0.7916, 0.7532, 0.7916, 0.7572, 0.6041, 0.7715, 0.6041, 0.7685, 0.7916, 0.7685, 0.7916, 0.7715, 0.6041, 0.7873, 0.6041, 0.7854, 0.7916, 0.7854, 0.7916, 0.7873, 0.6041, 0.8041, 0.6041, 0.8035, 0.7916, 0.8035, 0.7916, 0.8041, 0.6041, 0.8212, 0.6041, 0.8219, 0.7916, 0.8219, 0.7916, 0.8212, 0.6041, 0.838, 0.6041, 0.8399, 0.7916, 0.8399, 0.7916, 0.838, 0.6041, 0.8538, 0.6041, 0.8569, 0.7916, 0.8569, 0.7916, 0.8538, 0.6041, 0.8681, 0.6041, 0.8722, 0.7916, 0.2371, 0.8298, 0.2412, 0.6422, 0.2554, 0.6423, 0.2524, 0.8298, 0.2524, 0.8298, 0.2554, 0.6423, 0.2712, 0.6423, 0.2694, 0.8298, 0.2694, 0.8298, 0.2712, 0.6423, 0.288, 0.6423, 0.2874, 0.8298, 0.2874, 0.8298, 0.288, 0.6423, 0.3052, 0.6423, 0.3058, 0.8298, 0.3058, 0.8298, 0.3052, 0.6423, 0.322, 0.6423, 0.3238, 0.8298, 0.3238, 0.8298, 0.322, 0.6423, 0.3378, 0.6423, 0.3408, 0.8298, 0.3408, 0.8298, 0.3378, 0.6423, 0.352, 0.6423, 0.3561, 0.8298, 0.3561, 0.8298, 0.352, 0.6423, 0.3641, 0.6422, 0.3691, 0.8298, 0.605, 0.5878, 0.6099, 0.4003, 0.622, 0.4003, 0.618, 0.5878, 0.618, 0.5878, 0.622, 0.4003, 0.6363, 0.4003, 0.6333, 0.5878, 0.6333, 0.5878, 0.6363, 0.4003, 0.6521, 0.4003, 0.6503, 0.5878, 0.6503, 0.5878, 0.6521, 0.4003, 0.6689, 0.4003, 0.6683, 0.5878, 0.6683, 0.5878, 0.6689, 0.4003, 0.686, 0.4003, 0.6867, 0.5878, 0.6867, 0.5878, 0.686, 0.4003, 0.7028, 0.4003, 0.7047, 0.5878, 0.7047, 0.5878, 0.7028, 0.4003, 0.7187, 0.4003, 0.7217, 0.5878, 0.7217, 0.5878, 0.7187, 0.4003, 0.7329, 0.4003, 0.737, 0.5878, 0.737, 0.5878, 0.7329, 0.4003, 0.745, 0.4003, 0.75, 0.5878, 0.605, 0.7916, 0.6091, 0.6041, 0.6233, 0.6041, 0.6203, 0.7916, 0.4498, 0.1362, 0.4433, 0.1204, 0.4399, 0.1036, 0.4399, 0.08649, 0.4433, 0.0697, 0.4498, 0.05387, 0.4594, 0.03963, 0.4715, 0.02752, 0.4857, 0.01801, 0.5015, 0.01145, 0.5183, 0.00811, 0.5355, 0.00811, 0.5523, 0.01145, 0.5681, 0.01801, 0.5823, 0.02752, 0.5944, 0.03963, 0.6039, 0.05387, 0.6105, 0.0697, 0.6138, 0.08649, 0.6138, 0.1036, 0.6105, 0.1204, 0.6039, 0.1362, 0.5944, 0.1505, 0.5823, 0.1626, 0.5681, 0.1721, 0.5523, 0.1787, 0.5355, 0.182, 0.5183, 0.182, 0.5015, 0.1787, 0.4857, 0.1721, 0.4715, 0.1626, 0.4594, 0.1505, 0.6203, 0.7916, 0.6233, 0.6041, 0.6391, 0.6041, 0.6373, 0.7916, 0.6373, 0.7916, 0.6391, 0.6041, 0.6559, 0.6041, 0.6553, 0.7916, 0.2579, 0.1609, 0.2477, 0.1456, 0.2407, 0.1286, 0.2371, 0.1106, 0.2371, 0.09224, 0.2407, 0.07421, 0.2477, 0.05722, 0.2579, 0.04194, 0.2709, 0.02894, 0.2862, 0.01873, 0.3032, 0.0117, 0.3212, 0.00811, 0.3396, 0.00811, 0.3576, 0.0117, 0.3746, 0.01873, 0.3899, 0.02894, 0.4029, 0.04194, 0.4131, 0.05722, 0.4201, 0.07421, 0.4237, 0.09224, 0.4237, 0.1106, 0.4201, 0.1286, 0.4131, 0.1456, 0.4029, 0.1609, 0.3899, 0.1739, 0.3746, 0.1841, 0.3576, 0.1912, 0.3396, 0.1947, 0.3212, 0.1947, 0.3032, 0.1912, 0.2862, 0.1841, 0.2709, 0.1739, 0.2771, 0.4094, 0.277, 0.3777, 0.2823, 0.3777, 0.2826, 0.4094, 0.2826, 0.4094, 0.2823, 0.3777, 0.2873, 0.3777, 0.2878, 0.4094, 0.2878, 0.4094, 0.2873, 0.3777, 0.2918, 0.3777, 0.2924, 0.4094, 0.03365, 0.4095, 0.03441, 0.3777, 0.03822, 0.3777, 0.03759, 0.4094, 0.03759, 0.4094, 0.03822, 0.3777, 0.04269, 0.3777, 0.04223, 0.4094, 0.04223, 0.4094, 0.04269, 0.3777, 0.04766, 0.3777, 0.04738, 0.4094, 0.04738, 0.4094, 0.04766, 0.3777, 0.05294, 0.3777, 0.05284, 0.4094, 0.05284, 0.4094, 0.05294, 0.3777, 0.05832, 0.3777, 0.05842, 0.4094, 0.05842, 0.4094, 0.05832, 0.3777, 0.0636, 0.3777, 0.06389, 0.4094, 0.06389, 0.4094, 0.0636, 0.3777, 0.06857, 0.3777, 0.06904, 0.4094, 0.06904, 0.4094, 0.06857, 0.3777, 0.07305, 0.3777, 0.07367, 0.4094, 0.07367, 0.4094, 0.07305, 0.3777, 0.07685, 0.3777, 0.07761, 0.4095, 0.1457, 0.4095, 0.1464, 0.3777, 0.1502, 0.3777, 0.1496, 0.4094, 0.1496, 0.4094, 0.1502, 0.3777, 0.1547, 0.3777, 0.1543, 0.4094, 0.1543, 0.4094, 0.1547, 0.3777, 0.1597, 0.3777, 0.1594, 0.4094, 0.1594, 0.4094, 0.1597, 0.3777, 0.165, 0.3777, 0.1649, 0.4094, 0.1649, 0.4094, 0.165, 0.3777, 0.1704, 0.3777, 0.1705, 0.4094, 0.1705, 0.4094, 0.1704, 0.3777, 0.1756, 0.3777, 0.1759, 0.4094, 0.1759, 0.4094, 0.1756, 0.3777, 0.1806, 0.3777, 0.1811, 0.4094, 0.1811, 0.4094, 0.1806, 0.3777, 0.1851, 0.3777, 0.1857, 0.4094, 0.1857, 0.4094, 0.1851, 0.3777, 0.1889, 0.3777, 0.1896, 0.4095, 0.3584, 0.4094, 0.359, 0.3777, 0.3635, 0.3777, 0.363, 0.4094, 0.363, 0.4094, 0.3635, 0.3777, 0.3685, 0.3777, 0.3682, 0.4094, 0.3682, 0.4094, 0.3685, 0.3777, 0.3738, 0.3777, 0.3737, 0.4094, 0.3737, 0.4094, 0.3738, 0.3777, 0.3791, 0.3777, 0.3792, 0.4094, 0.3792, 0.4094, 0.3791, 0.3777, 0.3844, 0.3777, 0.3847, 0.4094, 0.3847, 0.4094, 0.3844, 0.3777, 0.3894, 0.3777, 0.3898, 0.4094, 0.3898, 0.4094, 0.3894, 0.3777, 0.3939, 0.3777, 0.3945, 0.4094, 0.2563, 0.4094, 0.2569, 0.3777, 0.2614, 0.3777, 0.2609, 0.4094, 0.2609, 0.4094, 0.2614, 0.3777, 0.2664, 0.3777, 0.2661, 0.4094, 0.2544, 0.8484, 0.2534, 0.8431, 0.2534, 0.8378, 0.2544, 0.8325, 0.2565, 0.8275, 0.2595, 0.823, 0.2633, 0.8192, 0.2678, 0.8162, 0.2727, 0.8142, 0.278, 0.8131, 0.2834, 0.8131, 0.2887, 0.8142, 0.2936, 0.8162, 0.2981, 0.8192, 0.3019, 0.823, 0.3049, 0.8275, 0.307, 0.8325, 0.308, 0.8378, 0.308, 0.8431, 0.307, 0.8484, 0.3049, 0.8534, 0.3019, 0.8579, 0.2981, 0.8617, 0.2936, 0.8647, 0.2887, 0.8667, 0.2834, 0.8678, 0.278, 0.8678, 0.2727, 0.8667, 0.2678, 0.8647, 0.2633, 0.8617, 0.2595, 0.8579, 0.2565, 0.8534, 0.2661, 0.4094, 0.2664, 0.3777, 0.2717, 0.3777, 0.2716, 0.4094, 0.2716, 0.4094, 0.2717, 0.3777, 0.277, 0.3777, 0.2771, 0.4094, 0.8188, 0.4554, 0.8188, 0.45, 0.8199, 0.4447, 0.8219, 0.4397, 0.8249, 0.4353, 0.8287, 0.4315, 0.8332, 0.4285, 0.8382, 0.4264, 0.8434, 0.4254, 0.8488, 0.4254, 0.8541, 0.4264, 0.8591, 0.4285, 0.8635, 0.4315, 0.8674, 0.4353, 0.8703, 0.4397, 0.8724, 0.4447, 0.8735, 0.45, 0.8735, 0.4554, 0.8724, 0.4607, 0.8703, 0.4656, 0.8674, 0.4701, 0.8635, 0.4739, 0.8591, 0.4769, 0.8541, 0.479, 0.8488, 0.48, 0.8434, 0.48, 0.8382, 0.479, 0.8332, 0.4769, 0.8287, 0.4739, 0.8249, 0.4701, 0.8219, 0.4656, 0.8199, 0.4607, 0.05007, 0.3176, 0.04985, 0.1781, 0.05708, 0.1781, 0.05687, 0.3176, 0.0434, 0.3176, 0.04276, 0.1781, 0.04985, 0.1781, 0.05007, 0.3176, 0.03711, 0.3176, 0.03608, 0.1781, 0.04276, 0.1781, 0.0434, 0.3176, 0.03145, 0.3176, 0.03007, 0.1781, 0.03608, 0.1781, 0.03711, 0.3176, 0.187, 0.3176, 0.188, 0.1781, 0.194, 0.1781, 0.1926, 0.3176, 0.1807, 0.3176, 0.1813, 0.1781, 0.188, 0.1781, 0.187, 0.3176, 0.174, 0.3176, 0.1742, 0.1781, 0.1813, 0.1781, 0.1807, 0.3176, 0.1672, 0.3176, 0.167, 0.1781, 0.1742, 0.1781, 0.174, 0.3176, 0.1605, 0.3176, 0.1599, 0.1781, 0.167, 0.1781, 0.1672, 0.3176, 0.1542, 0.3176, 0.1532, 0.1781, 0.1599, 0.1781, 0.1605, 0.3176, 0.1486, 0.3176, 0.1472, 0.1781, 0.1532, 0.1781, 0.1542, 0.3176, 0.1438, 0.3176, 0.1421, 0.1781, 0.1472, 0.1781, 0.1486, 0.3176, 0.299, 0.3176, 0.3, 0.1781, 0.306, 0.1781, 0.3046, 0.3176, 0.2927, 0.3176, 0.2933, 0.1781, 0.3, 0.1781, 0.299, 0.3176, 0.286, 0.3176, 0.2863, 0.1781, 0.2933, 0.1781, 0.2927, 0.3176, 0.2792, 0.3176, 0.279, 0.1781, 0.2863, 0.1781, 0.286, 0.3176, 0.2726, 0.3176, 0.2719, 0.1781, 0.279, 0.1781, 0.2792, 0.3176, 0.2663, 0.3176, 0.2653, 0.1781, 0.2719, 0.1781, 0.2726, 0.3176, 0.2606, 0.3176, 0.2593, 0.1781, 0.2653, 0.1781, 0.2663, 0.3176, 0.2558, 0.3176, 0.2541, 0.1781, 0.2593, 0.1781, 0.2606, 0.3176, 0.4116, 0.3176, 0.413, 0.1781, 0.4181, 0.1781, 0.4164, 0.3176, 0.4059, 0.3176, 0.4069, 0.1781, 0.413, 0.1781, 0.4116, 0.3176, 0.3997, 0.3176, 0.4003, 0.1781, 0.4069, 0.1781, 0.4059, 0.3176, 0.393, 0.3176, 0.3932, 0.1781, 0.4003, 0.1781, 0.3997, 0.3176, 0.3862, 0.3176, 0.386, 0.1781, 0.3932, 0.1781, 0.393, 0.3176, 0.3795, 0.3176, 0.3789, 0.1781, 0.386, 0.1781, 0.3862, 0.3176, 0.3732, 0.3176, 0.3722, 0.1781, 0.3789, 0.1781, 0.3795, 0.3176, 0.3676, 0.3176, 0.3662, 0.1781, 0.3722, 0.1781, 0.3732, 0.3176, 0.07549, 0.3176, 0.07685, 0.1781, 0.08196, 0.1781, 0.0803, 0.3176, 0.06983, 0.3176, 0.07084, 0.1781, 0.07685, 0.1781, 0.07549, 0.3176, 0.06355, 0.3176, 0.06416, 0.1781, 0.07084, 0.1781, 0.06983, 0.3176, 0.05687, 0.3176, 0.05708, 0.1781, 0.06416, 0.1781, 0.06355, 0.3176, 0.04985, 0.1781, 0.05007, 0.03007, 0.05683, 0.03007, 0.05708, 0.1781, 0.04276, 0.1781, 0.04345, 0.03008, 0.05007, 0.03007, 0.04985, 0.1781, 0.03608, 0.1781, 0.03721, 0.03008, 0.04345, 0.03008, 0.04276, 0.1781, 0.03007, 0.1781, 0.03159, 0.03008, 0.03721, 0.03008, 0.03608, 0.1781, 0.188, 0.1781, 0.1869, 0.03008, 0.1925, 0.03008, 0.194, 0.1781, 0.1813, 0.1781, 0.1806, 0.03008, 0.1869, 0.03008, 0.188, 0.1781, 0.1742, 0.1781, 0.174, 0.03007, 0.1806, 0.03008, 0.1813, 0.1781, 0.167, 0.1781, 0.1672, 0.03007, 0.174, 0.03007, 0.1742, 0.1781, 0.1599, 0.1781, 0.1606, 0.03007, 0.1672, 0.03007, 0.167, 0.1781, 0.1532, 0.1781, 0.1544, 0.03008, 0.1606, 0.03007, 0.1599, 0.1781, 0.1472, 0.1781, 0.1488, 0.03008, 0.1544, 0.03008, 0.1532, 0.1781, 0.1421, 0.1781, 0.144, 0.03008, 0.1488, 0.03008, 0.1472, 0.1781, 0.3, 0.1781, 0.2989, 0.03008, 0.3045, 0.03008, 0.306, 0.1781, 0.2933, 0.1781, 0.2927, 0.03008, 0.2989, 0.03008, 0.3, 0.1781, 0.2863, 0.1781, 0.286, 0.03007, 0.2927, 0.03008, 0.2933, 0.1781, 0.279, 0.1781, 0.2793, 0.03007, 0.286, 0.03007, 0.2863, 0.1781, 0.2719, 0.1781, 0.2726, 0.03007, 0.2793, 0.03007, 0.279, 0.1781, 0.2653, 0.1781, 0.2664, 0.03008, 0.2726, 0.03007, 0.2719, 0.1781, 0.2593, 0.1781, 0.2608, 0.03008, 0.2664, 0.03008, 0.2653, 0.1781, 0.2541, 0.1781, 0.256, 0.03008, 0.2608, 0.03008, 0.2593, 0.1781, 0.413, 0.1781, 0.4114, 0.03008, 0.4162, 0.03008, 0.4181, 0.1781, 0.4069, 0.1781, 0.4058, 0.03008, 0.4114, 0.03008, 0.413, 0.1781, 0.4003, 0.1781, 0.3996, 0.03007, 0.4058, 0.03008, 0.4069, 0.1781, 0.3932, 0.1781, 0.3929, 0.03007, 0.3996, 0.03007, 0.4003, 0.1781, 0.386, 0.1781, 0.3862, 0.03007, 0.3929, 0.03007, 0.3932, 0.1781, 0.3789, 0.1781, 0.3796, 0.03008, 0.3862, 0.03007, 0.386, 0.1781, 0.3722, 0.1781, 0.3733, 0.03008, 0.3796, 0.03008, 0.3789, 0.1781, 0.3662, 0.1781, 0.3677, 0.03008, 0.3733, 0.03008, 0.3722, 0.1781, 0.07685, 0.1781, 0.07531, 0.03008, 0.08009, 0.03008, 0.08196, 0.1781, 0.07084, 0.1781, 0.06969, 0.03008, 0.07531, 0.03008, 0.07685, 0.1781, 0.06416, 0.1781, 0.06345, 0.03007, 0.06969, 0.03008, 0.07084, 0.1781, 0.05708, 0.1781, 0.05683, 0.03007, 0.06345, 0.03007, 0.06416, 0.1781, 0.7008, 0.0426, 0.7056, 0.03779, 0.7074, 0.04001, 0.703, 0.04442, 0.2711, 0.5725, 0.2776, 0.5725, 0.2773, 0.5759, 0.2714, 0.5759, 0.724, 0.2279, 0.7173, 0.2266, 0.7182, 0.2238, 0.7242, 0.225, 0.697, 0.04825, 0.7008, 0.0426, 0.703, 0.04442, 0.6995, 0.04961, 0.7307, 0.2279, 0.724, 0.2279, 0.7242, 0.225, 0.7304, 0.225, 0.6944, 0.05454, 0.697, 0.04825, 0.6995, 0.04961, 0.6971, 0.05538, 0.7373, 0.2266, 0.7307, 0.2279, 0.7304, 0.225, 0.7365, 0.2238, 0.693, 0.06121, 0.6944, 0.05454, 0.6971, 0.05538, 0.6959, 0.0615, 0.7436, 0.224, 0.7373, 0.2266, 0.7365, 0.2238, 0.7422, 0.2215, 0.693, 0.06802, 0.693, 0.06121, 0.6959, 0.0615, 0.6959, 0.06774, 0.7492, 0.2202, 0.7436, 0.224, 0.7422, 0.2215, 0.7474, 0.218, 0.6944, 0.07469, 0.693, 0.06802, 0.6959, 0.06774, 0.6971, 0.07386, 0.754, 0.2155, 0.7492, 0.2202, 0.7474, 0.218, 0.7518, 0.2136, 0.697, 0.08098, 0.6944, 0.07469, 0.6971, 0.07386, 0.6995, 0.07962, 0.7577, 0.2098, 0.754, 0.2155, 0.7518, 0.2136, 0.7552, 0.2085, 0.7008, 0.08663, 0.697, 0.08098, 0.6995, 0.07962, 0.703, 0.08481, 0.7603, 0.2036, 0.7577, 0.2098, 0.7552, 0.2085, 0.7576, 0.2028, 0.7056, 0.09145, 0.7008, 0.08663, 0.703, 0.08481, 0.7074, 0.08922, 0.6213, 0.07044, 0.6149, 0.07044, 0.6146, 0.06678, 0.6205, 0.06678, 0.7616, 0.197, 0.7603, 0.2036, 0.7576, 0.2028, 0.7588, 0.1967, 0.7112, 0.09523, 0.7056, 0.09145, 0.7074, 0.08922, 0.7126, 0.09269, 0.6274, 0.07045, 0.6213, 0.07044, 0.6205, 0.06678, 0.6261, 0.06679, 0.7616, 0.1902, 0.7616, 0.197, 0.7588, 0.1967, 0.7588, 0.1905, 0.7175, 0.09783, 0.7112, 0.09523, 0.7126, 0.09269, 0.7183, 0.09508, 0.6329, 0.07045, 0.6274, 0.07045, 0.6261, 0.06679, 0.6311, 0.06679, 0.7603, 0.1836, 0.7616, 0.1902, 0.7588, 0.1905, 0.7576, 0.1844, 0.7242, 0.09916, 0.7175, 0.09783, 0.7183, 0.09508, 0.7245, 0.09629, 0.9309, 0.9241, 0.9309, 0.9306, 0.9281, 0.9304, 0.9281, 0.9243, 0.7577, 0.1774, 0.7603, 0.1836, 0.7576, 0.1844, 0.7552, 0.1787, 0.731, 0.09916, 0.7242, 0.09916, 0.7245, 0.09629, 0.7307, 0.09629, 0.4883, 0.07045, 0.4829, 0.07045, 0.4846, 0.06679, 0.4897, 0.06679, 0.754, 0.1717, 0.7577, 0.1774, 0.7552, 0.1787, 0.7518, 0.1736, 0.7377, 0.09783, 0.731, 0.09916, 0.7307, 0.09629, 0.7368, 0.09508, 0.4944, 0.07044, 0.4883, 0.07045, 0.4897, 0.06679, 0.4952, 0.06678, 0.7492, 0.167, 0.754, 0.1717, 0.7518, 0.1736, 0.7474, 0.1692, 0.5009, 0.07044, 0.4944, 0.07044, 0.4952, 0.06678, 0.5012, 0.06678, 0.7436, 0.1632, 0.7492, 0.167, 0.7474, 0.1692, 0.7422, 0.1657, 0.5075, 0.07044, 0.5009, 0.07044, 0.5012, 0.06678, 0.5072, 0.06678, 0.7373, 0.1606, 0.7436, 0.1632, 0.7422, 0.1657, 0.7365, 0.1634, 0.5139, 0.07044, 0.5075, 0.07044, 0.5072, 0.06678, 0.5131, 0.06678, 0.7307, 0.1593, 0.7373, 0.1606, 0.7365, 0.1634, 0.7304, 0.1622, 0.52, 0.07045, 0.5139, 0.07044, 0.5131, 0.06678, 0.5187, 0.06679, 0.724, 0.1593, 0.7307, 0.1593, 0.7304, 0.1622, 0.7242, 0.1622, 0.5255, 0.07045, 0.52, 0.07045, 0.5187, 0.06679, 0.5237, 0.06679, 0.7173, 0.1606, 0.724, 0.1593, 0.7242, 0.1622, 0.7182, 0.1634, 0.1691, 0.6841, 0.1684, 0.6906, 0.1657, 0.6901, 0.1663, 0.6841, 0.7111, 0.1632, 0.7173, 0.1606, 0.7182, 0.1634, 0.7124, 0.1657, 0.1684, 0.6775, 0.1691, 0.6841, 0.1663, 0.6841, 0.1657, 0.6781, 0.7055, 0.167, 0.7111, 0.1632, 0.7124, 0.1657, 0.7073, 0.1692, 0.2776, 0.5725, 0.2839, 0.5725, 0.2831, 0.5759, 0.2773, 0.5759, 0.4883, 0.4021, 0.4829, 0.4021, 0.4846, 0.3985, 0.4897, 0.3985, 0.7007, 0.1717, 0.7055, 0.167, 0.7073, 0.1692, 0.7029, 0.1736, 0.2839, 0.5725, 0.2899, 0.5725, 0.2886, 0.5759, 0.2831, 0.5759, 0.4944, 0.4021, 0.4883, 0.4021, 0.4897, 0.3985, 0.4952, 0.3985, 0.6969, 0.1774, 0.7007, 0.1717, 0.7029, 0.1736, 0.6995, 0.1787, 0.2899, 0.5725, 0.2953, 0.5725, 0.2936, 0.5759, 0.2886, 0.5759, 0.5009, 0.4021, 0.4944, 0.4021, 0.4952, 0.3985, 0.5012, 0.3985, 0.6944, 0.1836, 0.6969, 0.1774, 0.6995, 0.1787, 0.6971, 0.1844, 0.931, 0.2945, 0.931, 0.288, 0.9337, 0.2883, 0.9337, 0.2943, 0.5075, 0.4021, 0.5009, 0.4021, 0.5012, 0.3985, 0.5072, 0.3985, 0.693, 0.1902, 0.6944, 0.1836, 0.6971, 0.1844, 0.6959, 0.1905, 0.03466, 0.5725, 0.04005, 0.5725, 0.04134, 0.5759, 0.0364, 0.5759, 0.5139, 0.4021, 0.5075, 0.4021, 0.5072, 0.3985, 0.5131, 0.3985, 0.693, 0.197, 0.693, 0.1902, 0.6959, 0.1905, 0.6959, 0.1967, 0.6089, 0.3016, 0.6083, 0.07044, 0.6149, 0.07044, 0.6143, 0.3016, 0.6036, 0.3016, 0.6018, 0.07044, 0.6083, 0.07044, 0.6089, 0.3016, 0.5986, 0.3016, 0.5958, 0.07045, 0.6018, 0.07044, 0.6036, 0.3016, 0.5942, 0.3016, 0.5903, 0.07045, 0.5958, 0.07045, 0.5986, 0.3016, 0.6245, 0.6333, 0.6274, 0.4021, 0.6329, 0.4021, 0.629, 0.6333, 0.6196, 0.6333, 0.6213, 0.4021, 0.6274, 0.4021, 0.6245, 0.6333, 0.6143, 0.6333, 0.6149, 0.4021, 0.6213, 0.4021, 0.6196, 0.6333, 0.6089, 0.6333, 0.6083, 0.4021, 0.6149, 0.4021, 0.6143, 0.6333, 0.6036, 0.6333, 0.6018, 0.4021, 0.6083, 0.4021, 0.6089, 0.6333, 0.5986, 0.6333, 0.5958, 0.4021, 0.6018, 0.4021, 0.6036, 0.6333, 0.5942, 0.6333, 0.5903, 0.4021, 0.5958, 0.4021, 0.5986, 0.6333, 0.5216, 0.6333, 0.5255, 0.4021, 0.5301, 0.4021, 0.5254, 0.6333, 0.5171, 0.6333, 0.52, 0.4021, 0.5255, 0.4021, 0.5216, 0.6333, 0.5121, 0.6333, 0.5139, 0.4021, 0.52, 0.4021, 0.5171, 0.6333, 0.5069, 0.6333, 0.5075, 0.4021, 0.5139, 0.4021, 0.5121, 0.6333, 0.5015, 0.6333, 0.5009, 0.4021, 0.5075, 0.4021, 0.5069, 0.6333, 0.4962, 0.6333, 0.4944, 0.4021, 0.5009, 0.4021, 0.5015, 0.6333, 0.4912, 0.6333, 0.4883, 0.4021, 0.4944, 0.4021, 0.4962, 0.6333, 0.4868, 0.6333, 0.4829, 0.4021, 0.4883, 0.4021, 0.4912, 0.6333, 0.483, 0.6333, 0.4782, 0.4021, 0.4829, 0.4021, 0.4868, 0.6333, 0.5216, 0.3016, 0.5255, 0.07045, 0.5301, 0.07045, 0.5254, 0.3016, 0.5171, 0.3016, 0.52, 0.07045, 0.5255, 0.07045, 0.5216, 0.3016, 0.5121, 0.3016, 0.5139, 0.07044, 0.52, 0.07045, 0.5171, 0.3016, 0.5069, 0.3016, 0.5075, 0.07044, 0.5139, 0.07044, 0.5121, 0.3016, 0.5015, 0.3016, 0.5009, 0.07044, 0.5075, 0.07044, 0.5069, 0.3016, 0.4962, 0.3016, 0.4944, 0.07044, 0.5009, 0.07044, 0.5015, 0.3016, 0.4912, 0.3016, 0.4883, 0.07045, 0.4944, 0.07044, 0.4962, 0.3016, 0.4868, 0.3016, 0.4829, 0.07045, 0.4883, 0.07045, 0.4912, 0.3016, 0.483, 0.3016, 0.4782, 0.07045, 0.4829, 0.07045, 0.4868, 0.3016, 0.6245, 0.3016, 0.6274, 0.07045, 0.6329, 0.07045, 0.629, 0.3016, 0.6196, 0.3016, 0.6213, 0.07044, 0.6274, 0.07045, 0.6245, 0.3016, 0.6143, 0.3016, 0.6149, 0.07044, 0.6213, 0.07044, 0.6196, 0.3016, 0.7085, 0.8857, 0.605, 0.886, 0.605, 0.8684, 0.7085, 0.8687, 0.7085, 0.8687, 0.605, 0.8684, 0.605, 0.8512, 0.7085, 0.852, 0.7085, 0.852, 0.605, 0.8512, 0.605, 0.8349, 0.7085, 0.8363, 0.7085, 0.8363, 0.605, 0.8349, 0.605, 0.8203, 0.7085, 0.8221, 0.7085, 0.8221, 0.605, 0.8203, 0.605, 0.8079, 0.7085, 0.8101, 0.5418, 0.9852, 0.4383, 0.9871, 0.4383, 0.9724, 0.5418, 0.9711, 0.5418, 0.9711, 0.4383, 0.9724, 0.4383, 0.9562, 0.5418, 0.9554, 0.5418, 0.9554, 0.4383, 0.9562, 0.4383, 0.9389, 0.5418, 0.9387, 0.5418, 0.9387, 0.4383, 0.9389, 0.4383, 0.9213, 0.5418, 0.9216, 0.5418, 0.9216, 0.4383, 0.9213, 0.4383, 0.9041, 0.5418, 0.9049, 0.5418, 0.9049, 0.4383, 0.9041, 0.4383, 0.8878, 0.5418, 0.8892, 0.5418, 0.8892, 0.4383, 0.8878, 0.4383, 0.8732, 0.5418, 0.8751, 0.9898, 0.9323, 0.8863, 0.9341, 0.8863, 0.9195, 0.9898, 0.9182, 0.9898, 0.9182, 0.8863, 0.9195, 0.8863, 0.9033, 0.9898, 0.9024, 0.9898, 0.9024, 0.8863, 0.9033, 0.8863, 0.886, 0.9898, 0.8857, 0.9898, 0.8857, 0.8863, 0.886, 0.8863, 0.8684, 0.9898, 0.8687, 0.9898, 0.8687, 0.8863, 0.8684, 0.8863, 0.8512, 0.9898, 0.852, 0.9898, 0.852, 0.8863, 0.8512, 0.8863, 0.8349, 0.9898, 0.8363, 0.9898, 0.8363, 0.8863, 0.8349, 0.8863, 0.8203, 0.9898, 0.8221, 0.9898, 0.8221, 0.8863, 0.8203, 0.8863, 0.8078, 0.9898, 0.8101, 0.8884, 0.6063, 0.9919, 0.6041, 0.9919, 0.6165, 0.8884, 0.6184, 0.8884, 0.6184, 0.9919, 0.6165, 0.9919, 0.6311, 0.8884, 0.6325, 0.8884, 0.6325, 0.9919, 0.6311, 0.9919, 0.6474, 0.8884, 0.6482, 0.8884, 0.6482, 0.9919, 0.6474, 0.9919, 0.6646, 0.8884, 0.6649, 0.8884, 0.6649, 0.9919, 0.6646, 0.9919, 0.6822, 0.8884, 0.682, 0.8884, 0.682, 0.9919, 0.6822, 0.9919, 0.6995, 0.8884, 0.6987, 0.8884, 0.6987, 0.9919, 0.6995, 0.9919, 0.7157, 0.8884, 0.7144, 0.8884, 0.7144, 0.9919, 0.7157, 0.9919, 0.7304, 0.8884, 0.7285, 0.7085, 0.9443, 0.605, 0.9466, 0.605, 0.9342, 0.7085, 0.9323, 0.7085, 0.9323, 0.605, 0.9342, 0.605, 0.9195, 0.7085, 0.9182, 0.7085, 0.9182, 0.605, 0.9195, 0.605, 0.9033, 0.7085, 0.9024, 0.7085, 0.9024, 0.605, 0.9033, 0.605, 0.886, 0.7085, 0.8857, 0.9112, 0.3057, 0.7943, 0.3046, 0.7943, 0.2882, 0.9112, 0.2886, 0.9112, 0.3218, 0.7943, 0.3201, 0.7943, 0.3046, 0.9112, 0.3057, 0.9112, 0.3364, 0.7943, 0.3341, 0.7943, 0.3201, 0.9112, 0.3218, 0.9069, 0.02046, 0.79, 0.02275, 0.79, 0.0109, 0.9068, 0.00811, 0.9069, 0.03498, 0.79, 0.03669, 0.79, 0.02275, 0.9069, 0.02046, 0.9069, 0.05112, 0.79, 0.05217, 0.79, 0.03669, 0.9069, 0.03498, 0.9069, 0.06825, 0.79, 0.0686, 0.79, 0.05217, 0.9069, 0.05112, 0.9069, 0.08572, 0.79, 0.08536, 0.79, 0.0686, 0.9069, 0.06825, 0.9069, 0.1028, 0.79, 0.1018, 0.79, 0.08536, 0.9069, 0.08572, 0.9069, 0.119, 0.79, 0.1173, 0.79, 0.1018, 0.9069, 0.1028, 0.9069, 0.1335, 0.79, 0.1312, 0.79, 0.1173, 0.9069, 0.119, 0.9068, 0.1459, 0.79, 0.1431, 0.79, 0.1312, 0.9069, 0.1335, 0.8701, 0.8202, 0.7532, 0.8225, 0.7532, 0.8106, 0.87, 0.8078, 0.8701, 0.8347, 0.7532, 0.8364, 0.7532, 0.8225, 0.8701, 0.8202, 0.8701, 0.8509, 0.7532, 0.8519, 0.7532, 0.8364, 0.8701, 0.8347, 0.8701, 0.868, 0.7532, 0.8683, 0.7532, 0.8519, 0.8701, 0.8509, 0.8701, 0.8855, 0.7532, 0.8851, 0.7532, 0.8683, 0.8701, 0.868, 0.8701, 0.9026, 0.7532, 0.9015, 0.7532, 0.8851, 0.8701, 0.8855, 0.8701, 0.9187, 0.7532, 0.917, 0.7532, 0.9015, 0.8701, 0.9026, 0.87, 0.9332, 0.7532, 0.9309, 0.7532, 0.917, 0.8701, 0.9187, 0.3356, 0.9629, 0.3339, 0.846, 0.3479, 0.846, 0.3501, 0.9629, 0.3195, 0.9629, 0.3184, 0.846, 0.3339, 0.846, 0.3356, 0.9629, 0.3024, 0.9629, 0.302, 0.846, 0.3184, 0.846, 0.3195, 0.9629, 0.2849, 0.9629, 0.2852, 0.846, 0.302, 0.846, 0.3024, 0.9629, 0.2678, 0.9629, 0.2688, 0.846, 0.2852, 0.846, 0.2849, 0.9629, 0.2516, 0.9629, 0.2533, 0.846, 0.2688, 0.846, 0.2678, 0.9629, 0.2371, 0.9629, 0.2394, 0.846, 0.2533, 0.846, 0.2516, 0.9629, 0.9112, 0.2233, 0.7943, 0.2256, 0.7943, 0.2137, 0.9112, 0.211, 0.9112, 0.2378, 0.7943, 0.2395, 0.7943, 0.2256, 0.9112, 0.2233, 0.9112, 0.254, 0.7943, 0.255, 0.7943, 0.2395, 0.9112, 0.2378, 0.9112, 0.2711, 0.7943, 0.2714, 0.7943, 0.255, 0.9112, 0.254, 0.9112, 0.2886, 0.7943, 0.2882, 0.7943, 0.2714, 0.9112, 0.2711, 0.7173, 0.2266, 0.7111, 0.224, 0.7124, 0.2215, 0.7182, 0.2238, 0.2647, 0.5725, 0.2711, 0.5725, 0.2714, 0.5759, 0.2655, 0.5759, 0.7056, 0.03779, 0.7112, 0.03401, 0.7126, 0.03654, 0.7074, 0.04001, 0.7111, 0.224, 0.7055, 0.2202, 0.7073, 0.218, 0.7124, 0.2215, 0.2588, 0.5725, 0.2647, 0.5725, 0.2655, 0.5759, 0.2601, 0.5759, 0.7112, 0.03401, 0.7175, 0.0314, 0.7183, 0.03416, 0.7126, 0.03654, 0.7055, 0.2202, 0.7007, 0.2155, 0.7029, 0.2136, 0.7073, 0.218, 0.2534, 0.5725, 0.2588, 0.5725, 0.2601, 0.5759, 0.2551, 0.5759, 0.7175, 0.0314, 0.7242, 0.03007, 0.7245, 0.03294, 0.7183, 0.03416, 0.7007, 0.2155, 0.6969, 0.2098, 0.6995, 0.2085, 0.7029, 0.2136, 0.392, 0.5725, 0.3974, 0.5725, 0.3957, 0.5759, 0.3907, 0.5759, 0.7242, 0.03007, 0.731, 0.03007, 0.7307, 0.03294, 0.7245, 0.03294, 0.6969, 0.2098, 0.6944, 0.2036, 0.6971, 0.2028, 0.6995, 0.2085, 0.386, 0.5725, 0.392, 0.5725, 0.3907, 0.5759, 0.3852, 0.5759, 0.731, 0.03007, 0.7377, 0.0314, 0.7368, 0.03416, 0.7307, 0.03294, 0.6944, 0.2036, 0.693, 0.197, 0.6959, 0.1967, 0.6971, 0.2028, 0.3797, 0.5725, 0.386, 0.5725, 0.3852, 0.5759, 0.3794, 0.5759, 0.7377, 0.0314, 0.7439, 0.03401, 0.7426, 0.03654, 0.7368, 0.03416, 0.3732, 0.5725, 0.3797, 0.5725, 0.3794, 0.5759, 0.3735, 0.5759, 0.7439, 0.03401, 0.7496, 0.03779, 0.7478, 0.04001, 0.7426, 0.03654, 0.3668, 0.5725, 0.3732, 0.5725, 0.3735, 0.5759, 0.3676, 0.5759, 0.7496, 0.03779, 0.7544, 0.0426, 0.7522, 0.04442, 0.7478, 0.04001, 0.3609, 0.5725, 0.3668, 0.5725, 0.3676, 0.5759, 0.3622, 0.5759, 0.7544, 0.0426, 0.7582, 0.04825, 0.7557, 0.04961, 0.7522, 0.04442, 0.3555, 0.5725, 0.3609, 0.5725, 0.3622, 0.5759, 0.3572, 0.5759, 0.7582, 0.04825, 0.7608, 0.05454, 0.758, 0.05538, 0.7557, 0.04961, 0.9337, 0.3547, 0.9337, 0.3612, 0.931, 0.3609, 0.931, 0.3549, 0.7608, 0.05454, 0.7621, 0.06121, 0.7593, 0.0615, 0.758, 0.05538, 0.1833, 0.5725, 0.1886, 0.5725, 0.1869, 0.5759, 0.182, 0.5759, 0.7621, 0.06121, 0.7621, 0.06802, 0.7593, 0.06774, 0.7593, 0.0615, 0.6149, 0.07044, 0.6083, 0.07044, 0.6086, 0.06678, 0.6146, 0.06678, 0.1773, 0.5725, 0.1833, 0.5725, 0.182, 0.5759, 0.1765, 0.5759, 0.7621, 0.06802, 0.7608, 0.07469, 0.758, 0.07386, 0.7593, 0.06774, 0.6083, 0.07044, 0.6018, 0.07044, 0.6026, 0.06678, 0.6086, 0.06678, 0.1709, 0.5725, 0.1773, 0.5725, 0.1765, 0.5759, 0.1706, 0.5759, 0.7608, 0.07469, 0.7582, 0.08098, 0.7557, 0.07962, 0.758, 0.07386, 0.6018, 0.07044, 0.5958, 0.07045, 0.5971, 0.06679, 0.6026, 0.06678, 0.1644, 0.5725, 0.1709, 0.5725, 0.1706, 0.5759, 0.1647, 0.5759, 0.7582, 0.08098, 0.7544, 0.08663, 0.7522, 0.08481, 0.7557, 0.07962, 0.5958, 0.07045, 0.5903, 0.07045, 0.5921, 0.06679, 0.5971, 0.06679, 0.1581, 0.5725, 0.1644, 0.5725, 0.1647, 0.5759, 0.1589, 0.5759, 0.7544, 0.08663, 0.7496, 0.09145, 0.7478, 0.08922, 0.7522, 0.08481, 0.6329, 0.4021, 0.6274, 0.4021, 0.6261, 0.3985, 0.6311, 0.3985, 0.1521, 0.5725, 0.1581, 0.5725, 0.1589, 0.5759, 0.1534, 0.5759, 0.7496, 0.09145, 0.7439, 0.09523, 0.7426, 0.09269, 0.7478, 0.08922, 0.6274, 0.4021, 0.6213, 0.4021, 0.6205, 0.3985, 0.6261, 0.3985, 0.1467, 0.5725, 0.1521, 0.5725, 0.1534, 0.5759, 0.1484, 0.5759, 0.7439, 0.09523, 0.7377, 0.09783, 0.7368, 0.09508, 0.7426, 0.09269, 0.6213, 0.4021, 0.6149, 0.4021, 0.6146, 0.3985, 0.6205, 0.3985, 0.389, 0.684, 0.3896, 0.6775, 0.3923, 0.678, 0.3917, 0.684, 0.6149, 0.4021, 0.6083, 0.4021, 0.6086, 0.3985, 0.6146, 0.3985, 0.3896, 0.6904, 0.389, 0.684, 0.3917, 0.684, 0.3923, 0.6899, 0.6083, 0.4021, 0.6018, 0.4021, 0.6026, 0.3985, 0.6086, 0.3985, 0.07122, 0.5725, 0.07661, 0.5725, 0.07487, 0.5759, 0.06992, 0.5759, 0.6018, 0.4021, 0.5958, 0.4021, 0.5971, 0.3985, 0.6026, 0.3985, 0.06523, 0.5725, 0.07122, 0.5725, 0.06992, 0.5759, 0.06443, 0.5759, 0.5958, 0.4021, 0.5903, 0.4021, 0.5921, 0.3985, 0.5971, 0.3985, 0.05887, 0.5725, 0.06523, 0.5725, 0.06443, 0.5759, 0.0586, 0.5759, 0.9284, 0.6827, 0.9284, 0.6761, 0.9312, 0.6764, 0.9312, 0.6825, 0.05239, 0.5725, 0.05887, 0.5725, 0.0586, 0.5759, 0.05266, 0.5759, 0.5255, 0.4021, 0.52, 0.4021, 0.5187, 0.3985, 0.5237, 0.3985, 0.04603, 0.5725, 0.05239, 0.5725, 0.05266, 0.5759, 0.04683, 0.5759, 0.52, 0.4021, 0.5139, 0.4021, 0.5131, 0.3985, 0.5187, 0.3985, 0.04005, 0.5725, 0.04603, 0.5725, 0.04683, 0.5759, 0.04134, 0.5759, 0.2711, 0.5725, 0.2716, 0.4094, 0.2771, 0.4094, 0.2776, 0.5725, 0.2647, 0.5725, 0.2661, 0.4094, 0.2716, 0.4094, 0.2711, 0.5725, 0.2588, 0.5725, 0.2609, 0.4094, 0.2661, 0.4094, 0.2647, 0.5725, 0.2534, 0.5725, 0.2563, 0.4094, 0.2609, 0.4094, 0.2588, 0.5725, 0.392, 0.5725, 0.3898, 0.4094, 0.3945, 0.4094, 0.3974, 0.5725, 0.386, 0.5725, 0.3847, 0.4094, 0.3898, 0.4094, 0.392, 0.5725, 0.3797, 0.5725, 0.3792, 0.4094, 0.3847, 0.4094, 0.386, 0.5725, 0.3732, 0.5725, 0.3737, 0.4094, 0.3792, 0.4094, 0.3797, 0.5725, 0.3668, 0.5725, 0.3682, 0.4094, 0.3737, 0.4094, 0.3732, 0.5725, 0.3609, 0.5725, 0.363, 0.4094, 0.3682, 0.4094, 0.3668, 0.5725, 0.3555, 0.5725, 0.3584, 0.4094, 0.363, 0.4094, 0.3609, 0.5725, 0.1886, 0.5725, 0.1857, 0.4094, 0.1896, 0.4095, 0.1932, 0.5725, 0.1833, 0.5725, 0.1811, 0.4094, 0.1857, 0.4094, 0.1886, 0.5725, 0.1773, 0.5725, 0.1759, 0.4094, 0.1811, 0.4094, 0.1833, 0.5725, 0.1709, 0.5725, 0.1705, 0.4094, 0.1759, 0.4094, 0.1773, 0.5725, 0.1644, 0.5725, 0.1649, 0.4094, 0.1705, 0.4094, 0.1709, 0.5725, 0.1581, 0.5725, 0.1594, 0.4094, 0.1649, 0.4094, 0.1644, 0.5725, 0.1521, 0.5725, 0.1543, 0.4094, 0.1594, 0.4094, 0.1581, 0.5725, 0.1467, 0.5725, 0.1496, 0.4094, 0.1543, 0.4094, 0.1521, 0.5725, 0.1421, 0.5725, 0.1457, 0.4095, 0.1496, 0.4094, 0.1467, 0.5725, 0.07661, 0.5725, 0.07367, 0.4094, 0.07761, 0.4095, 0.08119, 0.5725, 0.07122, 0.5725, 0.06904, 0.4094, 0.07367, 0.4094, 0.07661, 0.5725, 0.06523, 0.5725, 0.06389, 0.4094, 0.06904, 0.4094, 0.07122, 0.5725, 0.05887, 0.5725, 0.05842, 0.4094, 0.06389, 0.4094, 0.06523, 0.5725, 0.05239, 0.5725, 0.05284, 0.4094, 0.05842, 0.4094, 0.05887, 0.5725, 0.04603, 0.5725, 0.04738, 0.4094, 0.05284, 0.4094, 0.05239, 0.5725, 0.04005, 0.5725, 0.04223, 0.4094, 0.04738, 0.4094, 0.04603, 0.5725, 0.03466, 0.5725, 0.03759, 0.4094, 0.04223, 0.4094, 0.04005, 0.5725, 0.03007, 0.5725, 0.03365, 0.4095, 0.03759, 0.4094, 0.03466, 0.5725, 0.2899, 0.5725, 0.2878, 0.4094, 0.2924, 0.4094, 0.2953, 0.5725, 0.2839, 0.5725, 0.2826, 0.4094, 0.2878, 0.4094, 0.2899, 0.5725, 0.2776, 0.5725, 0.2771, 0.4094, 0.2826, 0.4094, 0.2839, 0.5725, 0.5981, 0.7132, 0.6329, 0.7131, 0.6329, 0.7188, 0.5981, 0.7186, 0.5981, 0.7186, 0.6329, 0.7188, 0.6329, 0.7243, 0.5981, 0.7239, 0.5981, 0.7239, 0.6329, 0.7243, 0.6329, 0.7296, 0.5981, 0.7288, 0.5981, 0.7288, 0.6329, 0.7296, 0.6329, 0.7343, 0.5981, 0.7333, 0.5981, 0.7333, 0.6329, 0.7343, 0.6329, 0.7384, 0.5981, 0.7371, 0.5981, 0.9046, 0.6329, 0.9036, 0.6329, 0.9083, 0.5981, 0.9091, 0.5981, 0.9091, 0.6329, 0.9083, 0.6329, 0.9136, 0.5981, 0.914, 0.5981, 0.914, 0.6329, 0.9136, 0.6329, 0.9191, 0.5981, 0.9193, 0.5981, 0.9193, 0.6329, 0.9191, 0.6329, 0.9248, 0.5981, 0.9247, 0.5981, 0.9247, 0.6329, 0.9248, 0.6329, 0.9304, 0.5981, 0.93, 0.5981, 0.93, 0.6329, 0.9304, 0.6329, 0.9357, 0.5981, 0.9349, 0.5981, 0.9349, 0.6329, 0.9357, 0.6329, 0.9404, 0.5981, 0.9394, 0.8066, 0.9205, 0.8413, 0.9195, 0.8413, 0.9242, 0.8066, 0.925, 0.8066, 0.925, 0.8413, 0.9242, 0.8413, 0.9295, 0.8066, 0.93, 0.8066, 0.93, 0.8413, 0.9295, 0.8413, 0.9351, 0.8066, 0.9352, 0.8066, 0.9352, 0.8413, 0.9351, 0.8413, 0.9408, 0.8066, 0.9406, 0.8066, 0.9406, 0.8413, 0.9408, 0.8413, 0.9464, 0.8066, 0.9459, 0.8066, 0.9459, 0.8413, 0.9464, 0.8413, 0.9516, 0.8066, 0.9509, 0.8066, 0.9509, 0.8413, 0.9516, 0.8413, 0.9564, 0.8066, 0.9553, 0.5981, 0.7998, 0.6329, 0.7985, 0.6329, 0.8025, 0.5981, 0.8036, 0.5981, 0.8036, 0.6329, 0.8025, 0.6329, 0.8073, 0.5981, 0.808, 0.5981, 0.808, 0.6329, 0.8073, 0.6329, 0.8125, 0.5981, 0.813, 0.5981, 0.813, 0.6329, 0.8125, 0.6329, 0.8181, 0.5981, 0.8183, 0.5981, 0.8183, 0.6329, 0.8181, 0.6329, 0.8238, 0.5981, 0.8237, 0.5981, 0.8237, 0.6329, 0.8238, 0.6329, 0.8294, 0.5981, 0.8289, 0.5981, 0.8289, 0.6329, 0.8294, 0.6329, 0.8347, 0.5981, 0.8339, 0.5981, 0.8339, 0.6329, 0.8347, 0.6329, 0.8394, 0.5981, 0.8384, 0.5981, 0.8384, 0.6329, 0.8394, 0.6329, 0.8434, 0.5981, 0.8422, 0.5981, 0.6947, 0.6329, 0.6935, 0.6329, 0.6975, 0.5981, 0.6985, 0.5981, 0.6985, 0.6329, 0.6975, 0.6329, 0.7022, 0.5981, 0.703, 0.03119, 0.8505, 0.03007, 0.8449, 0.03007, 0.8392, 0.03119, 0.8336, 0.03336, 0.8283, 0.03653, 0.8236, 0.04055, 0.8196, 0.04529, 0.8164, 0.05055, 0.8142, 0.05614, 0.8131, 0.06183, 0.8131, 0.06741, 0.8142, 0.07268, 0.8164, 0.07741, 0.8196, 0.08144, 0.8236, 0.0846, 0.8283, 0.08678, 0.8336, 0.08789, 0.8392, 0.08789, 0.8449, 0.08678, 0.8505, 0.0846, 0.8557, 0.08144, 0.8605, 0.07741, 0.8645, 0.07268, 0.8677, 0.06741, 0.8698, 0.06183, 0.8709, 0.05614, 0.8709, 0.05055, 0.8698, 0.04529, 0.8677, 0.04055, 0.8645, 0.03653, 0.8605, 0.03336, 0.8557, 0.5981, 0.703, 0.6329, 0.7022, 0.6329, 0.7075, 0.5981, 0.7079, 0.5981, 0.7079, 0.6329, 0.7075, 0.6329, 0.7131, 0.5981, 0.7132, 0.4793, 0.8647, 0.4782, 0.8594, 0.4782, 0.8541, 0.4793, 0.8488, 0.4813, 0.8438, 0.4843, 0.8393, 0.4881, 0.8355, 0.4926, 0.8326, 0.4976, 0.8305, 0.5028, 0.8294, 0.5082, 0.8294, 0.5135, 0.8305, 0.5184, 0.8326, 0.5229, 0.8355, 0.5267, 0.8393, 0.5297, 0.8438, 0.5318, 0.8488, 0.5328, 0.8541, 0.5328, 0.8594, 0.5318, 0.8647, 0.5297, 0.8697, 0.5267, 0.8742, 0.5229, 0.878, 0.5184, 0.8809, 0.5135, 0.883, 0.5082, 0.884, 0.5028, 0.884, 0.4976, 0.883, 0.4926, 0.8809, 0.4881, 0.878, 0.4843, 0.8742, 0.4813, 0.8697, 0.5105, 0.4248, 0.5105, 0.211, 0.5314, 0.211, 0.5314, 0.4248, 0.5314, 0.4248, 0.5314, 0.211, 0.552, 0.211, 0.552, 0.4248, 0.552, 0.4248, 0.552, 0.211, 0.5713, 0.211, 0.5713, 0.4248, 0.5713, 0.4248, 0.5713, 0.211, 0.5888, 0.211, 0.5888, 0.4248, 0.2371, 0.626, 0.2371, 0.4122, 0.2519, 0.4122, 0.2519, 0.626, 0.2519, 0.626, 0.2519, 0.4122, 0.2693, 0.4122, 0.2693, 0.626, 0.2693, 0.626, 0.2693, 0.4122, 0.2887, 0.4122, 0.2887, 0.626, 0.2887, 0.626, 0.2887, 0.4122, 0.3093, 0.4122, 0.3093, 0.626, 0.3093, 0.626, 0.3093, 0.4122, 0.3302, 0.4122, 0.3302, 0.626, 0.3302, 0.626, 0.3302, 0.4122, 0.3508, 0.4122, 0.3508, 0.626, 0.3508, 0.626, 0.3508, 0.4122, 0.3701, 0.4122, 0.3701, 0.626, 0.3701, 0.626, 0.3701, 0.4122, 0.3875, 0.4122, 0.3875, 0.626, 0.4383, 0.6548, 0.4383, 0.441, 0.4557, 0.441, 0.4557, 0.6548, 0.4557, 0.6548, 0.4557, 0.441, 0.4751, 0.4411, 0.4751, 0.6548, 0.4751, 0.6548, 0.4751, 0.4411, 0.4957, 0.4411, 0.4957, 0.6549, 0.4957, 0.6549, 0.4957, 0.4411, 0.5166, 0.4411, 0.5166, 0.6549, 0.5166, 0.6549, 0.5166, 0.4411, 0.5372, 0.4411, 0.5372, 0.6548, 0.5372, 0.6548, 0.5372, 0.4411, 0.5565, 0.441, 0.5565, 0.6548, 0.5565, 0.6548, 0.5565, 0.441, 0.574, 0.441, 0.574, 0.6548, 0.574, 0.6548, 0.574, 0.441, 0.5888, 0.441, 0.5888, 0.6548, 0.00811, 0.6799, 0.00811, 0.4661, 0.02293, 0.4661, 0.02293, 0.6799, 0.02293, 0.6799, 0.02293, 0.4661, 0.04035, 0.4661, 0.04035, 0.6799, 0.04035, 0.6799, 0.04035, 0.4661, 0.05971, 0.4661, 0.05971, 0.6799, 0.05971, 0.6799, 0.05971, 0.4661, 0.08027, 0.4661, 0.08027, 0.6799, 0.08027, 0.6799, 0.08027, 0.4661, 0.1012, 0.4661, 0.1012, 0.6799, 0.1012, 0.6799, 0.1012, 0.4661, 0.1218, 0.4661, 0.1218, 0.6799, 0.1218, 0.6799, 0.1218, 0.4661, 0.1411, 0.4661, 0.1411, 0.6799, 0.1411, 0.6799, 0.1411, 0.4661, 0.1586, 0.4661, 0.1586, 0.6799, 0.4383, 0.4248, 0.4383, 0.211, 0.4531, 0.211, 0.4531, 0.4248, 0.4531, 0.4248, 0.4531, 0.211, 0.4706, 0.211, 0.4706, 0.4248, 0.0122, 0.1455, 0.00811, 0.125, 0.00811, 0.104, 0.0122, 0.08346, 0.02022, 0.0641, 0.03186, 0.04668, 0.04668, 0.03186, 0.0641, 0.02022, 0.08346, 0.0122, 0.104, 0.00811, 0.125, 0.00811, 0.1455, 0.0122, 0.1649, 0.02022, 0.1823, 0.03186, 0.1971, 0.04668, 0.2088, 0.0641, 0.2168, 0.08346, 0.2209, 0.104, 0.2209, 0.125, 0.2168, 0.1455, 0.2088, 0.1649, 0.1971, 0.1823, 0.1823, 0.1971, 0.1649, 0.2088, 0.1455, 0.2168, 0.125, 0.2209, 0.104, 0.2209, 0.08346, 0.2168, 0.0641, 0.2088, 0.04668, 0.1971, 0.03186, 0.1823, 0.02022, 0.1649, 0.4706, 0.4248, 0.4706, 0.211, 0.4899, 0.211, 0.4899, 0.4248, 0.4899, 0.4248, 0.4899, 0.211, 0.5105, 0.211, 0.5105, 0.4248, 0.00811, 0.354, 0.00811, 0.333, 0.0122, 0.3125, 0.02022, 0.2931, 0.03186, 0.2757, 0.04668, 0.2608, 0.0641, 0.2492, 0.08346, 0.2412, 0.104, 0.2371, 0.125, 0.2371, 0.1455, 0.2412, 0.1649, 0.2492, 0.1823, 0.2608, 0.1971, 0.2757, 0.2088, 0.2931, 0.2168, 0.3125, 0.2209, 0.333, 0.2209, 0.354, 0.2168, 0.3745, 0.2088, 0.3939, 0.1971, 0.4113, 0.1823, 0.4261, 0.1649, 0.4378, 0.1455, 0.4458, 0.125, 0.4499, 0.104, 0.4499, 0.08346, 0.4458, 0.0641, 0.4378, 0.04668, 0.4261, 0.03186, 0.4113, 0.02022, 0.3939, 0.0122, 0.3745, 0.6934, 0.194, 0.6928, 0.008143, 0.711, 0.008143, 0.7104, 0.194, 0.7104, 0.194, 0.711, 0.008143, 0.7289, 0.00814, 0.7272, 0.194, 0.7272, 0.194, 0.7289, 0.00814, 0.7457, 0.008133, 0.7429, 0.194, 0.7429, 0.194, 0.7457, 0.008133, 0.7609, 0.008123, 0.7571, 0.194, 0.7571, 0.194, 0.7609, 0.008123, 0.7738, 0.00811, 0.7691, 0.194, 0.77, 0.5862, 0.7662, 0.4003, 0.7813, 0.4003, 0.7841, 0.5862, 0.7841, 0.5862, 0.7813, 0.4003, 0.7982, 0.4003, 0.7999, 0.5862, 0.7999, 0.5862, 0.7982, 0.4003, 0.816, 0.4003, 0.8166, 0.5862, 0.8166, 0.5862, 0.816, 0.4003, 0.8343, 0.4003, 0.8337, 0.5862, 0.8337, 0.5862, 0.8343, 0.4003, 0.8521, 0.4003, 0.8504, 0.5862, 0.8504, 0.5862, 0.8521, 0.4003, 0.869, 0.4003, 0.8661, 0.5862, 0.8661, 0.5862, 0.869, 0.4003, 0.8841, 0.4003, 0.8803, 0.5862, 0.4421, 0.857, 0.4383, 0.6711, 0.4535, 0.6711, 0.4563, 0.857, 0.4563, 0.857, 0.4535, 0.6711, 0.4703, 0.6711, 0.472, 0.857, 0.472, 0.857, 0.4703, 0.6711, 0.4882, 0.6711, 0.4887, 0.857, 0.4887, 0.857, 0.4882, 0.6711, 0.5064, 0.6711, 0.5058, 0.857, 0.5058, 0.857, 0.5064, 0.6711, 0.5243, 0.6711, 0.5225, 0.857, 0.5225, 0.857, 0.5243, 0.6711, 0.5411, 0.6711, 0.5383, 0.857, 0.5383, 0.857, 0.5411, 0.6711, 0.5563, 0.6711, 0.5524, 0.857, 0.5524, 0.857, 0.5563, 0.6711, 0.5691, 0.6711, 0.5645, 0.857, 0.01276, 0.882, 0.00811, 0.6961, 0.02099, 0.6962, 0.02481, 0.882, 0.02481, 0.882, 0.02099, 0.6962, 0.03614, 0.6962, 0.03898, 0.8821, 0.03898, 0.8821, 0.03614, 0.6962, 0.05298, 0.6962, 0.05473, 0.8821, 0.05473, 0.8821, 0.05298, 0.6962, 0.07085, 0.6962, 0.07145, 0.8821, 0.07145, 0.8821, 0.07085, 0.6962, 0.08907, 0.6962, 0.0885, 0.8821, 0.0885, 0.8821, 0.08907, 0.6962, 0.1069, 0.6962, 0.1052, 0.8821, 0.1052, 0.8821, 0.1069, 0.6962, 0.1238, 0.6962, 0.121, 0.882, 0.121, 0.882, 0.1238, 0.6962, 0.1389, 0.6961, 0.1351, 0.882, 0.6347, 0.194, 0.6301, 0.00811, 0.6429, 0.008123, 0.6467, 0.194, 0.6467, 0.194, 0.6429, 0.008123, 0.6581, 0.008133, 0.6609, 0.194, 0.2476, 0.3473, 0.2407, 0.3304, 0.2371, 0.3126, 0.2371, 0.2944, 0.2407, 0.2765, 0.2476, 0.2596, 0.2577, 0.2445, 0.2706, 0.2316, 0.2858, 0.2215, 0.3026, 0.2145, 0.3205, 0.211, 0.3387, 0.211, 0.3566, 0.2145, 0.3734, 0.2215, 0.3886, 0.2316, 0.4015, 0.2445, 0.4116, 0.2596, 0.4185, 0.2765, 0.4221, 0.2944, 0.4221, 0.3126, 0.4185, 0.3304, 0.4116, 0.3473, 0.4014, 0.3624, 0.3886, 0.3753, 0.3734, 0.3854, 0.3566, 0.3924, 0.3387, 0.396, 0.3205, 0.396, 0.3026, 0.3924, 0.2858, 0.3854, 0.2706, 0.3753, 0.2577, 0.3624, 0.6609, 0.194, 0.6581, 0.008133, 0.6749, 0.00814, 0.6767, 0.194, 0.6767, 0.194, 0.6749, 0.00814, 0.6928, 0.008143, 0.6934, 0.194, 0.6083, 0.3228, 0.605, 0.306, 0.605, 0.289, 0.6083, 0.2723, 0.6148, 0.2565, 0.6243, 0.2423, 0.6364, 0.2303, 0.6505, 0.2208, 0.6663, 0.2143, 0.683, 0.211, 0.7001, 0.211, 0.7168, 0.2143, 0.7325, 0.2208, 0.7467, 0.2303, 0.7588, 0.2423, 0.7682, 0.2565, 0.7748, 0.2723, 0.7781, 0.289, 0.7781, 0.306, 0.7748, 0.3228, 0.7682, 0.3385, 0.7588, 0.3527, 0.7467, 0.3647, 0.7325, 0.3742, 0.7168, 0.3807, 0.7001, 0.3841, 0.683, 0.3841, 0.6663, 0.3807, 0.6505, 0.3742, 0.6364, 0.3647, 0.6243, 0.3527, 0.6148, 0.3385])
me_cylinder_006.materials.append(mat_material)
me_cylinder_006.materials.append(mat_material_001)
me_cylinder_006.materials.append(mat_material_002)
me_cylinder_006.update()

# ---- objects
ob_light = bpy.data.objects.new('Light', light_light)
ob_camera = bpy.data.objects.new('Camera', cam_camera)
ob_torus = bpy.data.objects.new('Torus', me_torus)
ob_cylinder_006 = bpy.data.objects.new('Cylinder.006', me_cylinder_006)
ob_skm_manny_lodgroup = bpy.data.objects.new('SKM_Manny_LodGroup', None)
ob_skm_manny = bpy.data.objects.new('SKM_Manny', None)

# ---- transforms, parenting, visibility, modifiers, constraints
ob_light.location = (4.076, 1.005, 5.904)
ob_light.rotation_euler = (0.6503, 0.05522, 1.866)
ob_light.lock_rotations_4d = False
ob_light.empty_display_type = 'ARROWS'
ob_light.color = (0.0, 0.0, 0.0, 0.0)
ob_light.lineart.crease_threshold = 0.0
ob_camera.location = (7.359, -6.926, 4.958)
ob_camera.rotation_euler = (1.109, 0.0, 0.8149)
ob_camera.lock_rotations_4d = False
ob_camera.empty_display_type = 'ARROWS'
ob_camera.color = (0.0, 0.0, 0.0, 0.0)
ob_camera.display_type = 'WIRE'
ob_camera.lineart.crease_threshold = 0.0
ob_torus.location = (0.0, 0.0, 0.0)
ob_torus.scale = (3.103, 3.103, 3.103)
ob_cylinder_006.location = (0.0, 0.0, 1.391)
ob_cylinder_006.scale = (0.3498, 0.3498, 0.03437)
_m = ob_cylinder_006.modifiers.new('Smooth by Angle', 'NODES')
_m.node_group = ng_smooth_by_angle
_m.use_pin_to_last = True
_m.show_group_selector = False
ob_skm_manny_lodgroup.parent = ob_skm_manny
ob_skm_manny_lodgroup.location = (0.0, 0.0, 0.0)
ob_skm_manny_lodgroup.color = (0.8, 0.8, 0.8, 1.0)
ob_skm_manny.location = (0.0, 0.0, 0.0)
ob_skm_manny.scale = (0.01, 0.01, 0.01)
ob_skm_manny.color = (0.8, 0.8, 0.8, 1.0)

# ---- collection membership
col_collection.objects.link(ob_light)
col_collection.objects.link(ob_camera)
col_collection.objects.link(ob_torus)
col_collection.objects.link(ob_cylinder_006)
col_collection.objects.link(ob_skm_manny_lodgroup)
col_collection.objects.link(ob_skm_manny)

# ---- scene / render settings (as saved in the file)
scene.camera = ob_camera
scene.frame_start = 1; scene.frame_end = 250; scene.frame_set(95)
scene.render.engine = 'BLENDER_EEVEE_NEXT'
scene.render.fps = 25
bpy.context.view_layer.update()
